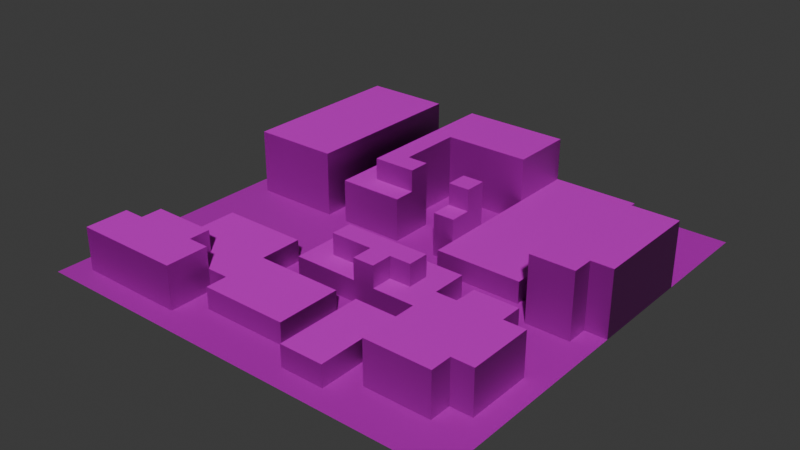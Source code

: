 # Source: Hammerfell.blend  (saved by Blender 4.2.66; exported with 4.5.12 LTS)
import bpy
from mathutils import Matrix  # noqa: F401  (used for matrix-valued properties, if any)

bpy.ops.wm.read_factory_settings(use_empty=True)
scene = bpy.context.scene
scene.name = 'Scene'

# ---- images (referenced by path relative to the original .blend; pixels are not part of the script)
import os
ASSET_DIR = os.environ.get("B2B_ASSET_DIR", "")  # directory of the original .blend (textures are referenced by path, not embedded)
HERE = os.path.dirname(os.path.abspath(__file__))  # packed textures are extracted next to this script under _unpacked/

def load_image(name, relpath, width, height, colorspace="sRGB"):
    """Load a texture the original file referenced (path relative to the .blend, or extracted next to this script)."""
    p = next((c for c in (os.path.join(HERE, relpath), os.path.join(ASSET_DIR, relpath)) if relpath and os.path.exists(c)), "")
    if p:
        img = bpy.data.images.load(p, check_existing=True)
        img.name = name
    else:  # same state as the original file: an image datablock whose file is absent (Cycles renders it pink)
        img = bpy.data.images.new(name, width, height)
        img.source = "FILE"
        img.filepath = "//" + (relpath or name)
    img.colorspace_settings.name = colorspace
    return img
img_hammerfelltextures_png_001 = load_image('HammerfellTextures.png.001', 'Hammerfell/HammerfellTextures.png', 1024, 1024, 'sRGB')
img_hammerfellnormals_png_001 = load_image('HammerfellNormals.png.001', 'Hammerfell/HammerfellNormals.png', 1024, 1024, 'sRGB')

# ---- materials (node trees are filled in below, after node groups)
mat_material_001 = bpy.data.materials.new('Material.001')
mat_material_001.preview_render_type = 'FLAT'

# ---- material node trees
mat_material_001.use_nodes = True; mat_material_001.node_tree.nodes.clear()
_N = mat_material_001.node_tree.nodes; _L = mat_material_001.node_tree.links
n0 = _N.new('ShaderNodeBsdfPrincipled'); n0.name = 'Principled BSDF'; n0.location = (88, 248)
n1 = _N.new('ShaderNodeOutputMaterial'); n1.name = 'Material Output'; n1.location = (536, 266)
n2 = _N.new('ShaderNodeTexImage'); n2.name = 'Image Texture'; n2.location = (-328, 286)
n2.image = img_hammerfelltextures_png_001
n2.interpolation = 'Closest'
n3 = _N.new('ShaderNodeNormalMap'); n3.name = 'Normal Map'; n3.location = (-188, -29)
n4 = _N.new('ShaderNodeTexImage'); n4.name = 'Image Texture.001'; n4.location = (-522, -46)
n4.image = img_hammerfellnormals_png_001
n4.interpolation = 'Closest'
_L.new(n0.outputs[0], n1.inputs[0])
_L.new(n2.outputs[0], n0.inputs[0])
_L.new(n3.outputs[0], n0.inputs[5])
_L.new(n4.outputs[0], n3.inputs[1])
n1.is_active_output = True

# ---- world
world_world = bpy.data.worlds.new('World'); scene.world = world_world
world_world.use_nodes = True; world_world.node_tree.nodes.clear()
_N = world_world.node_tree.nodes; _L = world_world.node_tree.links
n0 = _N.new('ShaderNodeOutputWorld'); n0.name = 'World Output'; n0.location = (300, 300)
n1 = _N.new('ShaderNodeBackground'); n1.name = 'Background'; n1.location = (10, 300)
n1.inputs[0].default_value = (0.05088, 0.05088, 0.05088, 1.0)
_L.new(n1.outputs[0], n0.inputs[0])
n0.is_active_output = True
world_world.color = (0.05088, 0.05088, 0.05088)
world_world.sun_shadow_jitter_overblur = 0.0

# ---- meshes
me_cube_003 = bpy.data.meshes.new('Cube.003')
me_cube_003.from_pydata([(-1.0, -1.0, -1.0), (-1.0, -1.0, 1.0), (-1.0, 1.0, -1.0), (-1.0, 1.0, 1.0), (1.0, -1.0, -1.0), (1.0, -1.0, 1.0), (1.0, 1.0, -1.0), (1.0, 1.0, 1.0), (-1.0, 0.6, -1.0), (-1.0, 0.2, -1.0), (-1.0, -0.2, -1.0), (-1.0, -0.6, -1.0), (-1.0, -0.6, 1.0), (-1.0, -0.2, 1.0), (-1.0, 0.2, 1.0), (-1.0, 0.6, 1.0), (1.0, -0.6, -1.0), (1.0, -0.2, -1.0), (1.0, 0.2, -1.0), (1.0, 0.6, -1.0), (1.0, 0.6, 1.0), (1.0, 0.2, 1.0), (1.0, -0.2, 1.0), (1.0, -0.6, 1.0), (0.3333, 1.0, -1.0), (-0.3333, 1.0, -1.0), (-0.3333, 1.0, 1.0), (0.3333, 1.0, 1.0), (-1.0, -1.0, -1.0), (0.3333, -1.0, -1.0), (0.3333, -1.0, 1.0), (-0.3333, -1.0, 1.0), (-0.3333, 0.6, 1.0), (0.3333, 0.6, 1.0), (-0.3333, 0.2, 1.0), (0.3333, 0.2, 1.0), (-0.3333, -0.2, 1.0), (0.3333, -0.2, 1.0), (-0.3333, -0.6, 1.0), (0.3333, -0.6, 1.0), (-1.0, -1.0, -0.3333), (-1.0, -1.0, 0.3333), (-1.0, 1.0, 0.3333), (-1.0, 1.0, -0.3333), (1.0, 1.0, 0.3333), (1.0, 1.0, -0.3333), (1.0, -1.0, 0.3333), (1.0, -1.0, -0.3333), (1.0, 0.6, 0.3333), (1.0, 0.6, -0.3333), (1.0, 0.2, 0.3333), (1.0, 0.2, -0.3333), (1.0, -0.2, 0.3333), (1.0, -0.2, -0.3333), (1.0, -0.6, 0.3333), (1.0, -0.6, -0.3333), (-1.0, -0.6, 0.3333), (-1.0, -0.6, -0.3333), (-1.0, -0.2, 0.3333), (-1.0, -0.2, -0.3333), (-1.0, 0.2, 0.3333), (-1.0, 0.2, -0.3333), (-1.0, 0.6, 0.3333), (-1.0, 0.6, -0.3333), (0.3333, -1.0, 0.3333), (0.3333, -1.0, -0.3333), (-1.0, -1.4, 1.0), (-1.0, -1.4, -1.0), (-0.3333, 1.0, 0.3333), (-0.3333, 1.0, -0.3333), (0.3333, 1.0, 0.3333), (0.3333, 1.0, -0.3333), (-1.0, -1.0, 1.0), (0.3333, -1.4, -1.0), (0.3333, -1.4, 1.0), (0.3333, -1.0, -1.0), (0.3333, -1.0, 1.0), (-0.3333, -1.0, 1.0), (-0.3333, -1.4, -1.0), (-0.3333, -1.4, 1.0), (0.3333, -1.0, 0.3333), (0.3333, -1.0, -0.3333), (-1.0, -1.0, 0.3333), (-1.0, -1.0, -0.3333), (-1.0, -1.4, -0.3333), (-1.0, -1.4, 0.3333), (0.3333, -1.4, 0.3333), (0.3333, -1.4, -0.3333), (-0.3333, -1.4, 0.3333), (-0.3333, -1.4, -0.3333), (-12.33, -5.0, -1.0), (1.0, -5.0, -1.0), (-12.33, 3.0, -1.0), (1.0, 3.0, -1.0), (-11.67, -5.0, -1.0), (-11.0, -5.0, -1.0), (-10.33, -5.0, -1.0), (-9.667, -5.0, -1.0), (-9.0, -5.0, -1.0), (-8.333, -5.0, -1.0), (-7.667, -5.0, -1.0), (-7.0, -5.0, -1.0), (-6.333, -5.0, -1.0), (-5.667, -5.0, -1.0), (-5.0, -5.0, -1.0), (-4.333, -5.0, -1.0), (-3.667, -5.0, -1.0), (-3.0, -5.0, -1.0), (-2.333, -5.0, -1.0), (-1.667, -5.0, -1.0), (-1.0, -5.0, -1.0), (-0.3333, -5.0, -1.0), (0.3333, -5.0, -1.0), (0.3333, 3.0, -1.0), (-0.3333, 3.0, -1.0), (-1.0, 3.0, -1.0), (-1.667, 3.0, -1.0), (-2.333, 3.0, -1.0), (-3.0, 3.0, -1.0), (-3.667, 3.0, -1.0), (-4.333, 3.0, -1.0), (-5.0, 3.0, -1.0), (-5.667, 3.0, -1.0), (-6.333, 3.0, -1.0), (-7.0, 3.0, -1.0), (-7.667, 3.0, -1.0), (-8.333, 3.0, -1.0), (-9.0, 3.0, -1.0), (-9.667, 3.0, -1.0), (-10.33, 3.0, -1.0), (-11.0, 3.0, -1.0), (-11.67, 3.0, -1.0), (-12.33, 2.605, -1.0), (-12.33, 2.205, -1.0), (-12.33, 1.805, -1.0), (-12.33, 1.405, -1.0), (-12.33, 1.005, -1.0), (-12.33, 0.6051, -1.0), (-12.33, 0.2051, -1.0), (-12.33, -0.1949, -1.0), (-12.33, -0.5949, -1.0), (-12.33, -0.9949, -1.0), (-12.33, -1.395, -1.0), (-12.33, -1.795, -1.0), (-12.33, -2.195, -1.0), (-12.33, -2.595, -1.0), (-12.33, -2.995, -1.0), (-12.33, -3.395, -1.0), (-12.33, -3.795, -1.0), (-12.33, -4.195, -1.0), (-12.33, -4.595, -1.0), (1.0, -4.595, -1.0), (1.0, -4.195, -1.0), (1.0, -3.795, -1.0), (1.0, -3.395, -1.0), (1.0, -2.995, -1.0), (1.0, -2.595, -1.0), (1.0, -2.195, -1.0), (1.0, -1.795, -1.0), (1.0, -1.395, -1.0), (1.0, -0.9949, -1.0), (1.0, -0.5949, -1.0), (1.0, -0.1949, -1.0), (1.0, 0.2051, -1.0), (1.0, 0.6051, -1.0), (1.0, 1.005, -1.0), (1.0, 1.405, -1.0), (1.0, 1.805, -1.0), (1.0, 2.205, -1.0), (1.0, 2.605, -1.0), (-11.67, -4.595, -1.0), (-11.67, -4.195, -1.0), (-11.67, -3.795, -1.0), (-11.67, -3.395, -1.0), (-11.67, -2.995, -1.0), (-11.67, -2.595, -1.0), (-11.67, -2.195, -1.0), (-11.67, -1.795, -1.0), (-11.67, -1.395, -1.0), (-11.67, -0.9949, -1.0), (-11.67, -0.5949, -1.0), (-11.67, -0.1949, -1.0), (-11.67, 0.2051, -1.0), (-11.67, 0.6051, -1.0), (-11.67, 1.005, -1.0), (-11.67, 1.405, -1.0), (-11.67, 1.805, -1.0), (-11.67, 2.205, -1.0), (-11.67, 2.605, -1.0), (-11.0, -4.595, -1.0), (-11.0, -3.795, -1.0), (-11.0, -3.395, -1.0), (-11.0, -2.995, -1.0), (-11.0, -2.595, -1.0), (-11.0, -2.195, -1.0), (-11.0, -1.795, -1.0), (-11.0, -1.395, -1.0), (-11.0, -0.9949, -1.0), (-11.0, -0.5949, -1.0), (-11.0, 2.605, -1.0), (-10.33, -4.595, -1.0), (-10.33, -3.395, -1.0), (-10.33, -2.995, -1.0), (-10.33, -2.595, -1.0), (-10.33, -2.195, -1.0), (-10.33, -1.795, -1.0), (-10.33, -1.395, -1.0), (-10.33, -0.9949, -1.0), (-10.33, -0.5949, -1.0), (-10.33, 2.605, -1.0), (-9.667, -4.595, -1.0), (-9.667, -2.195, -1.0), (-9.667, -1.795, -1.0), (-9.667, -1.395, -1.0), (-9.667, -0.9949, -1.0), (-9.667, -0.5949, -1.0), (-9.667, 2.605, -1.0), (-9.0, -4.595, -1.0), (-9.0, -2.195, -1.0), (-9.0, -1.795, -1.0), (-9.0, -1.395, -1.0), (-9.0, -0.9949, -1.0), (-9.0, -0.5949, -1.0), (-9.0, -0.1949, -1.0), (-9.0, 0.2051, -1.0), (-9.0, 0.6051, -1.0), (-9.0, 1.005, -1.0), (-9.0, 1.405, -1.0), (-9.0, 1.805, -1.0), (-9.0, 2.205, -1.0), (-9.0, 2.605, -1.0), (-8.333, -4.595, -1.0), (-8.333, -4.195, -1.0), (-8.333, -3.795, -1.0), (-8.333, -2.195, -1.0), (-8.333, -1.795, -1.0), (-8.333, -1.395, -1.0), (-8.333, -0.9949, -1.0), (-8.333, -0.5949, -1.0), (-8.333, -0.1949, -1.0), (-8.333, 0.2051, -1.0), (-8.333, 0.6051, -1.0), (-8.333, 1.005, -1.0), (-8.333, 1.405, -1.0), (-8.333, 1.805, -1.0), (-8.333, 2.205, -1.0), (-8.333, 2.605, -1.0), (-7.667, -4.595, -1.0), (-7.667, -4.195, -1.0), (-7.667, -3.795, -1.0), (-7.667, -2.995, -1.0), (-7.667, -2.595, -1.0), (-7.667, -2.195, -1.0), (-7.667, -1.795, -1.0), (-7.667, -1.395, -1.0), (-7.667, -0.9949, -1.0), (-7.667, -0.5949, -1.0), (-7.667, 2.605, -1.0), (-7.0, -4.595, -1.0), (-7.0, -4.195, -1.0), (-7.0, -2.995, -1.0), (-7.0, -2.595, -1.0), (-7.0, -2.195, -1.0), (-7.0, -1.795, -1.0), (-7.0, -1.395, -1.0), (-7.0, -0.9949, -1.0), (-7.0, -0.5949, -1.0), (-7.0, 0.2051, -1.0), (-7.0, 0.6051, -1.0), (-7.0, 1.005, -1.0), (-7.0, 1.405, -1.0), (-7.0, 2.605, -1.0), (-6.333, -4.595, -1.0), (-6.333, -4.195, -1.0), (-6.333, -2.995, -1.0), (-6.333, -2.595, -1.0), (-6.333, -1.395, -1.0), (-6.333, -0.9949, -1.0), (-6.333, -0.5949, -1.0), (-6.333, -0.1949, -1.0), (-6.333, 0.2051, -1.0), (-6.333, 0.6051, -1.0), (-6.333, 1.005, -1.0), (-6.333, 1.405, -1.0), (-6.333, 2.605, -1.0), (-5.667, -4.595, -1.0), (-5.667, -4.195, -1.0), (-5.667, -2.995, -1.0), (-5.667, -2.595, -1.0), (-5.667, -1.395, -1.0), (-5.667, -0.9949, -1.0), (-5.667, -0.5949, -1.0), (-5.667, -0.1949, -1.0), (-5.667, 0.2051, -1.0), (-5.667, 0.6051, -1.0), (-5.667, 1.005, -1.0), (-5.667, 1.405, -1.0), (-5.667, 2.605, -1.0), (-5.0, -4.595, -1.0), (-5.0, -4.195, -1.0), (-5.0, -3.795, -1.0), (-5.0, -3.395, -1.0), (-5.0, -2.995, -1.0), (-5.0, -2.595, -1.0), (-5.0, -1.395, -1.0), (-5.0, -0.9949, -1.0), (-5.0, -0.5949, -1.0), (-5.0, -0.1949, -1.0), (-5.0, 0.2051, -1.0), (-5.0, 0.6051, -1.0), (-5.0, 1.005, -1.0), (-5.0, 1.405, -1.0), (-5.0, 2.605, -1.0), (-4.333, -4.595, -1.0), (-4.333, -4.195, -1.0), (-4.333, -3.795, -1.0), (-4.333, -3.395, -1.0), (-4.333, -2.995, -1.0), (-4.333, -2.595, -1.0), (-4.333, -1.395, -1.0), (-4.333, -0.9949, -1.0), (-4.333, -0.5949, -1.0), (-4.333, 0.2051, -1.0), (-4.333, 0.6051, -1.0), (-4.333, 1.005, -1.0), (-4.333, 1.405, -1.0), (-4.333, 2.605, -1.0), (-3.667, -4.595, -1.0), (-3.667, -2.995, -1.0), (-3.667, -2.595, -1.0), (-3.667, -1.395, -1.0), (-3.667, -0.9949, -1.0), (-3.667, 2.605, -1.0), (-3.0, -4.595, -1.0), (-3.0, -4.195, -1.0), (-3.0, -3.795, -1.0), (-3.0, -3.395, -1.0), (-3.0, -2.995, -1.0), (-3.0, -2.595, -1.0), (-3.0, -2.195, -1.0), (-3.0, -1.795, -1.0), (-3.0, -1.395, -1.0), (-3.0, -0.9949, -1.0), (-3.0, 2.605, -1.0), (-2.333, -4.595, -1.0), (-2.333, -4.195, -1.0), (-2.333, -3.795, -1.0), (-2.333, -3.395, -1.0), (-2.333, -2.995, -1.0), (-2.333, -2.595, -1.0), (-2.333, -2.195, -1.0), (-2.333, -1.795, -1.0), (-2.333, -1.395, -1.0), (-2.333, -0.9949, -1.0), (-2.333, 2.605, -1.0), (-1.667, -4.595, -1.0), (-1.667, -4.195, -1.0), (-1.667, -2.595, -1.0), (-1.667, -2.195, -1.0), (-1.667, -1.795, -1.0), (-1.667, -1.395, -1.0), (-1.667, -0.9949, -1.0), (-1.667, -0.5949, -1.0), (-1.667, -0.1949, -1.0), (-1.667, 0.2051, -1.0), (-1.667, 0.6051, -1.0), (-1.667, 1.005, -1.0), (-1.667, 1.405, -1.0), (-1.667, 1.805, -1.0), (-1.667, 2.205, -1.0), (-1.667, 2.605, -1.0), (-1.0, -4.595, -1.0), (-1.0, -4.195, -1.0), (-1.0, -2.195, -1.0), (-1.0, -1.795, -1.0), (-1.0, -1.395, -1.0), (-1.0, -0.9949, -1.0), (-1.0, -0.5949, -1.0), (-1.0, -0.1949, -1.0), (-1.0, 0.2051, -1.0), (-1.0, 0.6051, -1.0), (-1.0, 1.005, -1.0), (-1.0, 1.405, -1.0), (-1.0, 1.805, -1.0), (-1.0, 2.205, -1.0), (-1.0, 2.605, -1.0), (-0.3333, -4.595, -1.0), (-0.3333, -4.195, -1.0), (-0.3333, -3.795, -1.0), (-0.3333, -2.595, -1.0), (-0.3333, -2.195, -1.0), (-0.3333, -1.795, -1.0), (-0.3333, -1.395, -1.0), (-0.3333, 1.005, -1.0), (-0.3333, 1.405, -1.0), (-0.3333, 1.805, -1.0), (-0.3333, 2.205, -1.0), (-0.3333, 2.605, -1.0), (0.3333, -4.595, -1.0), (0.3333, -4.195, -1.0), (0.3333, -3.795, -1.0), (0.3333, -3.395, -1.0), (0.3333, -2.995, -1.0), (0.3333, -2.595, -1.0), (0.3333, -2.195, -1.0), (0.3333, -1.795, -1.0), (0.3333, -1.395, -1.0), (0.3333, -0.9949, -1.0), (0.3333, 1.005, -1.0), (0.3333, 1.405, -1.0), (0.3333, 1.805, -1.0), (0.3333, 2.205, -1.0), (0.3333, 2.605, -1.0), (-11.67, -0.6, -1.0), (-11.67, -0.6, 1.0), (-11.67, 2.6, -1.0), (-11.67, 2.6, 1.0), (-9.0, -0.6, -1.0), (-9.0, -0.6, 1.0), (-9.0, 2.6, -1.0), (-9.0, 2.6, 1.0), (-9.667, 2.6, -1.0), (-10.33, 2.6, -1.0), (-11.0, 2.6, -1.0), (-11.0, 2.6, 1.0), (-10.33, 2.6, 1.0), (-9.667, 2.6, 1.0), (-11.0, -0.6, -1.0), (-10.33, -0.6, -1.0), (-9.667, -0.6, -1.0), (-9.667, -0.6, 1.0), (-10.33, -0.6, 1.0), (-11.0, -0.6, 1.0), (-11.67, -0.6, -0.3333), (-11.67, -0.6, 0.3333), (-11.67, 2.6, 0.3333), (-11.67, 2.6, -0.3333), (-9.0, 2.6, 0.3333), (-9.0, 2.6, -0.3333), (-9.0, -0.6, 0.3333), (-9.0, -0.6, -0.3333), (-9.667, -0.6, 0.3333), (-9.667, -0.6, -0.3333), (-10.33, -0.6, 0.3333), (-10.33, -0.6, -0.3333), (-11.0, -0.6, 0.3333), (-11.0, -0.6, -0.3333), (-11.0, 2.6, 0.3333), (-11.0, 2.6, -0.3333), (-10.33, 2.6, 0.3333), (-10.33, 2.6, -0.3333), (-9.667, 2.6, 0.3333), (-9.667, 2.6, -0.3333), (-11.67, 2.2, -1.0), (-11.67, 1.8, -1.0), (-11.67, 1.4, -1.0), (-11.67, 1.0, -1.0), (-11.67, 0.6, -1.0), (-11.67, 0.2, -1.0), (-11.67, -0.2, -1.0), (-11.67, -0.2, 1.0), (-11.67, 0.2, 1.0), (-11.67, 0.6, 1.0), (-11.67, 1.0, 1.0), (-11.67, 1.4, 1.0), (-11.67, 1.8, 1.0), (-11.67, 2.2, 1.0), (-9.0, -0.2, -1.0), (-9.0, 0.2, -1.0), (-9.0, 0.6, -1.0), (-9.0, 1.0, -1.0), (-9.0, 1.4, -1.0), (-9.0, 1.8, -1.0), (-9.0, 2.2, -1.0), (-9.0, 2.2, 1.0), (-9.0, 1.8, 1.0), (-9.0, 1.4, 1.0), (-9.0, 1.0, 1.0), (-9.0, 0.6, 1.0), (-9.0, 0.2, 1.0), (-9.0, -0.2, 1.0), (-9.667, 2.2, 1.0), (-9.667, 1.8, 1.0), (-9.667, 1.4, 1.0), (-9.667, 1.0, 1.0), (-9.667, 0.6, 1.0), (-9.667, 0.2, 1.0), (-9.667, -0.2, 1.0), (-10.33, 2.2, 1.0), (-10.33, 1.8, 1.0), (-10.33, 1.4, 1.0), (-10.33, 1.0, 1.0), (-10.33, 0.6, 1.0), (-10.33, 0.2, 1.0), (-10.33, -0.2, 1.0), (-11.0, 2.2, 1.0), (-11.0, 1.8, 1.0), (-11.0, 1.4, 1.0), (-11.0, 1.0, 1.0), (-11.0, 0.6, 1.0), (-11.0, 0.2, 1.0), (-11.0, -0.2, 1.0), (-9.0, 2.2, -0.3333), (-9.0, 1.8, -0.3333), (-9.0, 1.4, -0.3333), (-9.0, 1.0, -0.3333), (-9.0, 0.6, -0.3333), (-9.0, 0.2, -0.3333), (-9.0, -0.2, -0.3333), (-9.0, 2.2, 0.3333), (-9.0, 1.8, 0.3333), (-9.0, 1.4, 0.3333), (-9.0, 1.0, 0.3333), (-9.0, 0.6, 0.3333), (-9.0, 0.2, 0.3333), (-9.0, -0.2, 0.3333), (-11.67, -0.2, -0.3333), (-11.67, 0.2, -0.3333), (-11.67, 0.6, -0.3333), (-11.67, 1.0, -0.3333), (-11.67, 1.4, -0.3333), (-11.67, 1.8, -0.3333), (-11.67, 2.2, -0.3333), (-11.67, -0.2, 0.3333), (-11.67, 0.2, 0.3333), (-11.67, 0.6, 0.3333), (-11.67, 1.0, 0.3333), (-11.67, 1.4, 0.3333), (-11.67, 1.8, 0.3333), (-11.67, 2.2, 0.3333), (-4.333, -1.0, -1.0), (-4.333, -1.0, -0.3333), (-4.333, 2.6, -1.0), (-4.333, 2.6, -0.3333), (-1.667, -1.0, -1.0), (-1.667, -1.0, -0.3333), (-1.667, 2.6, -1.0), (-1.667, 2.6, -0.3333), (-4.333, 1.4, -1.0), (-4.333, 1.0, -1.0), (-4.333, 0.6, -1.0), (-4.333, 0.2, -1.0), (-4.333, -0.6, -1.0), (-4.333, -0.6, -0.3333), (-4.333, -0.2, -0.3333), (-4.333, 0.2, -0.3333), (-4.333, 0.6, -0.3333), (-4.333, 1.0, -0.3333), (-4.333, 1.4, -0.3333), (-4.333, 1.8, -0.3333), (-4.333, 2.2, -0.3333), (-1.667, -0.6, -1.0), (-1.667, -0.2, -1.0), (-1.667, 0.2, -1.0), (-1.667, 0.6, -1.0), (-1.667, 1.0, -1.0), (-1.667, 1.4, -1.0), (-1.667, 1.8, -1.0), (-1.667, 2.2, -1.0), (-1.667, 2.2, -0.3333), (-1.667, 1.8, -0.3333), (-1.667, 1.4, -0.3333), (-1.667, 1.0, -0.3333), (-1.667, 0.6, -0.3333), (-1.667, 0.2, -0.3333), (-1.667, -0.2, -0.3333), (-1.667, -0.6, -0.3333), (-2.333, 2.6, -1.0), (-3.0, 2.6, -1.0), (-3.667, 2.6, -1.0), (-3.667, 2.6, -0.3333), (-3.0, 2.6, -0.3333), (-2.333, 2.6, -0.3333), (-3.667, -1.0, -1.0), (-3.0, -1.0, -1.0), (-2.333, -1.0, -1.0), (-2.333, -1.0, -0.3333), (-3.0, -1.0, -0.3333), (-3.667, -1.0, -0.3333), (-3.667, 2.2, -0.3333), (-3.0, 2.2, -0.3333), (-2.333, 2.2, -0.3333), (-3.667, 1.8, -0.3333), (-3.0, 1.8, -0.3333), (-2.333, 1.8, -0.3333), (-3.667, 1.4, -0.3333), (-3.0, 1.4, -0.3333), (-2.333, 1.4, -0.3333), (-3.667, 1.0, -0.3333), (-3.0, 1.0, -0.3333), (-2.333, 1.0, -0.3333), (-3.667, 0.6, -0.3333), (-3.0, 0.6, -0.3333), (-2.333, 0.6, -0.3333), (-3.667, 0.2, -0.3333), (-3.0, 0.2, -0.3333), (-2.333, 0.2, -0.3333), (-3.667, -0.2, -0.3333), (-3.0, -0.2, -0.3333), (-2.333, -0.2, -0.3333), (-3.667, -0.6, -0.3333), (-3.0, -0.6, -0.3333), (-2.333, -0.6, -0.3333), (-5.0, 0.2, -1.0), (-5.0, -0.6, 0.3333), (-5.0, -0.6, -1.0), (-5.0, 0.2, 0.3333), (-4.333, -0.6, -1.0), (-4.333, -0.6, 0.3333), (-4.333, 0.2, -1.0), (-4.333, 0.2, 0.3333), (-4.333, 0.2, -0.3333), (-5.0, 0.2, -0.3333), (-5.0, -0.6, -0.3333), (-4.333, -0.6, -0.3333), (-5.0, -0.2, 0.3333), (-5.0, -0.2, -1.0), (-4.333, -0.2, 0.3333), (-5.0, -0.2, -0.3333), (-4.333, -0.2, -0.3333), (-5.0, -0.2, 0.3333), (-5.0, -0.2, 1.0), (-5.0, 0.2, 0.3333), (-5.0, 0.2, 1.0), (-4.333, -0.2, 0.3333), (-4.333, -0.2, 1.0), (-4.333, 0.2, 0.3333), (-4.333, 0.2, 1.0), (-8.333, 1.4, -1.0), (-8.333, 1.4, 0.3333), (-8.333, 2.6, -1.0), (-8.333, 2.6, 0.3333), (-4.333, 1.4, -1.0), (-4.333, 1.4, 0.3333), (-4.333, 2.6, -1.0), (-4.333, 2.6, 0.3333), (-5.0, 2.6, -1.0), (-5.667, 2.6, -1.0), (-6.333, 2.6, -1.0), (-7.0, 2.6, -1.0), (-7.667, 2.6, -1.0), (-7.667, 2.6, 0.3333), (-7.0, 2.6, 0.3333), (-6.333, 2.6, 0.3333), (-5.667, 2.6, 0.3333), (-5.0, 2.6, 0.3333), (-7.0, 1.4, -1.0), (-6.333, 1.4, -1.0), (-5.667, 1.4, -1.0), (-5.0, 1.4, -1.0), (-5.0, 1.4, 0.3333), (-5.667, 1.4, 0.3333), (-6.333, 1.4, 0.3333), (-7.0, 1.4, 0.3333), (-7.667, 1.4, 0.3333), (-8.333, 1.4, -0.3333), (-8.333, 2.6, -0.3333), (-4.333, 2.6, -0.3333), (-4.333, 1.4, -0.3333), (-5.0, 1.4, -0.3333), (-5.667, 1.4, -0.3333), (-6.333, 1.4, -0.3333), (-7.0, 1.4, -0.3333), (-7.667, 2.6, -0.3333), (-7.0, 2.6, -0.3333), (-6.333, 2.6, -0.3333), (-5.667, 2.6, -0.3333), (-5.0, 2.6, -0.3333), (-8.333, 2.2, -1.0), (-8.333, 1.8, -1.0), (-8.333, 1.8, 0.3333), (-8.333, 2.2, 0.3333), (-4.333, 2.2, 0.3333), (-4.333, 1.8, 0.3333), (-7.667, 2.2, 0.3333), (-7.667, 1.8, 0.3333), (-4.333, 2.2, -0.3333), (-4.333, 1.8, -0.3333), (-8.333, 1.8, -0.3333), (-8.333, 2.2, -0.3333), (-7.667, 1.4, 0.3333), (-7.667, 1.4, 1.0), (-7.667, 2.6, 0.3333), (-7.667, 2.6, 1.0), (-4.333, 1.4, 0.3333), (-4.333, 1.4, 1.0), (-4.333, 2.6, 0.3333), (-4.333, 2.6, 1.0), (-5.0, 2.6, 0.3333), (-5.667, 2.6, 0.3333), (-6.333, 2.6, 0.3333), (-7.0, 2.6, 0.3333), (-7.0, 2.6, 1.0), (-6.333, 2.6, 1.0), (-5.667, 2.6, 1.0), (-5.0, 2.6, 1.0), (-7.0, 1.4, 0.3333), (-6.333, 1.4, 0.3333), (-5.667, 1.4, 0.3333), (-5.0, 1.4, 0.3333), (-5.0, 1.4, 1.0), (-5.667, 1.4, 1.0), (-6.333, 1.4, 1.0), (-7.0, 1.4, 1.0), (-7.667, 2.2, 0.3333), (-7.667, 1.8, 0.3333), (-7.667, 1.8, 1.0), (-7.667, 2.2, 1.0), (-4.333, 1.8, 0.3333), (-4.333, 2.2, 0.3333), (-4.333, 2.2, 1.0), (-4.333, 1.8, 1.0), (-5.0, 2.2, 1.0), (-5.0, 1.8, 1.0), (-5.667, 2.2, 1.0), (-5.667, 1.8, 1.0), (-6.333, 2.2, 1.0), (-6.333, 1.8, 1.0), (-7.0, 2.2, 1.0), (-7.0, 1.8, 1.0), (-8.333, -0.6, -1.0), (-8.333, -0.6, 0.3333), (-8.333, 1.4, -1.0), (-8.333, 1.4, 0.3333), (-7.0, -0.6, -1.0), (-7.0, -0.6, 0.3333), (-7.0, 1.4, -1.0), (-7.0, 1.4, 0.3333), (-8.333, -0.6, -0.3333), (-8.333, 1.4, -0.3333), (-7.0, 1.4, -0.3333), (-7.0, -0.6, -0.3333), (-7.667, 1.4, 0.3333), (-7.667, -0.6, -1.0), (-7.667, -0.6, 0.3333), (-7.667, -0.6, -0.3333), (-8.333, 1.0, -1.0), (-8.333, 0.6, -1.0), (-8.333, 0.2, -1.0), (-8.333, -0.2, -1.0), (-8.333, -0.2, 0.3333), (-8.333, 0.2, 0.3333), (-8.333, 0.6, 0.3333), (-8.333, 1.0, 0.3333), (-7.0, 0.2, -1.0), (-7.0, 0.6, -1.0), (-7.0, 1.0, -1.0), (-7.0, 1.0, 0.3333), (-7.0, 0.6, 0.3333), (-7.0, 0.2, 0.3333), (-7.0, -0.2, 0.3333), (-7.0, 1.0, -0.3333), (-7.0, 0.6, -0.3333), (-7.0, 0.2, -0.3333), (-8.333, -0.2, -0.3333), (-8.333, 0.2, -0.3333), (-8.333, 0.6, -0.3333), (-8.333, 1.0, -0.3333), (-7.667, 1.0, 0.3333), (-7.667, 0.6, 0.3333), (-7.667, 0.2, 0.3333), (-7.667, -0.2, 0.3333), (-7.667, -0.2, 0.3333), (-7.667, -0.2, 1.0), (-7.667, 1.4, 0.3333), (-7.667, 1.4, 1.0), (-7.0, -0.2, 0.3333), (-7.0, -0.2, 1.0), (-7.0, 1.4, 0.3333), (-7.0, 1.4, 1.0), (-7.667, 1.0, 0.3333), (-7.667, 0.6, 0.3333), (-7.667, 0.2, 0.3333), (-7.667, 0.2, 1.0), (-7.667, 0.6, 1.0), (-7.667, 1.0, 1.0), (-7.0, 0.2, 0.3333), (-7.0, 0.6, 0.3333), (-7.0, 1.0, 0.3333), (-7.0, 1.0, 1.0), (-7.0, 0.6, 1.0), (-7.0, 0.2, 1.0), (-6.333, 0.2, 0.3333), (-6.333, -0.2, 1.0), (-6.333, -0.2, 0.3333), (-7.0, 0.2, 1.0), (-6.333, -0.6, -1.0), (-6.333, -0.6, 0.3333), (-6.333, 0.2, -1.0), (-6.333, 0.2, 0.3333), (-7.0, 0.2, -1.0), (-7.0, 0.2, 0.3333), (-7.0, -0.6, -1.0), (-7.0, -0.6, 0.3333), (-7.0, 0.2, 0.3333), (-7.0, -0.2, 1.0), (-6.333, 0.2, -0.3333), (-6.333, -0.6, -0.3333), (-7.0, -0.6, -0.3333), (-7.0, 0.2, -0.3333), (-7.0, -0.2, 0.3333), (-6.333, -0.2, -1.0), (-6.333, -0.2, 0.3333), (-7.0, -0.2, 0.3333), (-6.333, -0.2, -0.3333), (-6.333, 0.2, 1.0), (-7.0, -2.6, -1.0), (-7.0, -2.6, -0.3333), (-7.0, -1.4, -1.0), (-7.0, -1.4, -0.3333), (-3.0, -2.6, -1.0), (-3.0, -2.6, -0.3333), (-3.0, -1.4, -1.0), (-3.0, -1.4, -0.3333), (-3.667, -1.4, -1.0), (-4.333, -1.4, -1.0), (-5.0, -1.4, -1.0), (-5.667, -1.4, -1.0), (-6.333, -1.4, -1.0), (-6.333, -1.4, -0.3333), (-5.667, -1.4, -0.3333), (-5.0, -1.4, -0.3333), (-4.333, -1.4, -0.3333), (-3.667, -1.4, -0.3333), (-6.333, -2.6, -1.0), (-5.667, -2.6, -1.0), (-5.0, -2.6, -1.0), (-4.333, -2.6, -1.0), (-3.667, -2.6, -1.0), (-3.667, -2.6, -0.3333), (-4.333, -2.6, -0.3333), (-5.0, -2.6, -0.3333), (-5.667, -2.6, -0.3333), (-6.333, -2.6, -0.3333), (-7.0, -1.8, -1.0), (-7.0, -2.2, -1.0), (-7.0, -2.2, -0.3333), (-7.0, -1.8, -0.3333), (-3.0, -2.2, -1.0), (-3.0, -1.8, -1.0), (-3.0, -1.8, -0.3333), (-3.0, -2.2, -0.3333), (-3.667, -1.8, -0.3333), (-3.667, -2.2, -0.3333), (-4.333, -1.8, -0.3333), (-4.333, -2.2, -0.3333), (-5.0, -1.8, -0.3333), (-5.0, -2.2, -0.3333), (-5.667, -1.8, -0.3333), (-5.667, -2.2, -0.3333), (-6.333, -1.8, -0.3333), (-6.333, -2.2, -0.3333), (-6.333, -2.2, -0.3333), (-6.333, -2.2, 0.3333), (-6.333, -1.8, -0.3333), (-6.333, -1.8, 0.3333), (-3.667, -2.2, -0.3333), (-3.667, -2.2, 0.3333), (-3.667, -1.8, -0.3333), (-3.667, -1.8, 0.3333), (-4.333, -1.8, -0.3333), (-5.0, -1.8, -0.3333), (-5.667, -1.8, -0.3333), (-5.667, -1.8, 0.3333), (-5.0, -1.8, 0.3333), (-4.333, -1.8, 0.3333), (-5.667, -2.2, -0.3333), (-5.0, -2.2, -0.3333), (-4.333, -2.2, -0.3333), (-4.333, -2.2, 0.3333), (-5.0, -2.2, 0.3333), (-5.667, -2.2, 0.3333), (-5.0, -2.6, -0.3333), (-5.0, -2.6, 0.3333), (-5.0, -2.2, -0.3333), (-5.0, -2.2, 0.3333), (-4.333, -2.6, -0.3333), (-4.333, -2.6, 0.3333), (-4.333, -2.2, -0.3333), (-4.333, -2.2, 0.3333), (-4.333, -4.6, -1.0), (-4.333, -4.6, -0.3333), (-4.333, -3.0, -1.0), (-4.333, -3.0, -0.3333), (-3.0, -4.6, -1.0), (-3.0, -4.6, -0.3333), (-3.0, -3.0, -1.0), (-3.0, -3.0, -0.3333), (-4.333, -3.4, -1.0), (-4.333, -3.8, -1.0), (-4.333, -4.2, -1.0), (-4.333, -4.2, -0.3333), (-4.333, -3.8, -0.3333), (-4.333, -3.4, -0.3333), (-3.0, -4.2, -1.0), (-3.0, -3.8, -1.0), (-3.0, -3.4, -1.0), (-3.0, -3.4, -0.3333), (-3.0, -3.8, -0.3333), (-3.0, -4.2, -0.3333), (-3.667, -3.0, -1.0), (-3.667, -3.0, -0.3333), (-3.667, -4.6, -1.0), (-3.667, -4.6, -0.3333), (-3.667, -3.4, -0.3333), (-3.667, -3.8, -0.3333), (-3.667, -4.2, -0.3333), (-2.333, -4.2, -1.0), (-2.333, -4.2, 0.3333), (-2.333, -2.6, -1.0), (-2.333, -3.0, -1.0), (-2.333, -3.4, -1.0), (-2.333, -3.8, -1.0), (-2.333, -3.8, 0.3333), (-2.333, -3.4, 0.3333), (-2.333, -3.0, 0.3333), (-2.333, -2.6, 0.3333), (0.3333, -3.8, -1.0), (0.3333, -3.4, -1.0), (0.3333, -3.0, -1.0), (0.3333, -2.6, -1.0), (0.3333, -2.6, 0.3333), (0.3333, -3.0, 0.3333), (0.3333, -3.4, 0.3333), (0.3333, -3.8, 0.3333), (-0.3333, -2.2, -1.0), (-1.0, -2.2, -1.0), (-1.667, -2.2, -1.0), (-1.667, -2.2, 0.3333), (-1.0, -2.2, 0.3333), (-0.3333, -2.2, 0.3333), (-1.667, -4.2, -1.0), (-1.0, -4.2, -1.0), (-0.3333, -4.2, -1.0), (-0.3333, -4.2, 0.3333), (-1.0, -4.2, 0.3333), (-1.667, -4.2, 0.3333), (-1.667, -2.6, 0.3333), (-1.0, -2.6, 0.3333), (-0.3333, -2.6, 0.3333), (-1.667, -3.0, 0.3333), (-1.0, -3.0, 0.3333), (-0.3333, -3.0, 0.3333), (-1.667, -3.4, 0.3333), (-1.0, -3.4, 0.3333), (-0.3333, -3.4, 0.3333), (-1.667, -3.8, 0.3333), (-1.0, -3.8, 0.3333), (-0.3333, -3.8, 0.3333), (-2.333, -4.2, -0.2832), (0.3333, -2.6, -0.2832), (0.3333, -3.0, -0.2832), (0.3333, -3.4, -0.2832), (0.3333, -3.8, -0.2832), (-2.333, -3.8, -0.2832), (-2.333, -3.4, -0.2832), (-2.333, -3.0, -0.2832), (-2.333, -2.6, -0.2832), (-0.3333, -4.2, -0.2832), (-1.0, -4.2, -0.2832), (-1.667, -4.2, -0.2832), (-1.667, -2.2, -0.2832), (-1.0, -2.2, -0.2832), (-0.3333, -2.2, -0.2832), (-0.3333, -3.8, -1.0), (-0.3333, -3.8, -0.2832), (-1.667, -2.6, -1.0), (-1.667, -2.6, -0.2832), (-0.3333, -2.6, -1.0), (-0.3333, -2.6, -0.2832), (-7.667, -4.2, -1.0), (-7.667, -4.2, -0.3333), (-7.667, -3.0, -1.0), (-7.667, -3.0, -0.3333), (-5.0, -4.2, -1.0), (-5.0, -4.2, -0.3333), (-5.0, -3.0, -1.0), (-5.0, -3.0, -0.3333), (-7.667, -3.8, -1.0), (-7.667, -3.8, -0.3333), (-7.667, -3.4, -0.3333), (-5.0, -3.8, -1.0), (-5.0, -3.4, -1.0), (-5.0, -3.4, -0.3333), (-5.0, -3.8, -0.3333), (-5.667, -3.0, -1.0), (-6.333, -3.0, -1.0), (-7.0, -3.0, -1.0), (-7.0, -3.0, -0.3333), (-6.333, -3.0, -0.3333), (-5.667, -3.0, -0.3333), (-7.0, -4.2, -1.0), (-6.333, -4.2, -1.0), (-5.667, -4.2, -1.0), (-5.667, -4.2, -0.3333), (-6.333, -4.2, -0.3333), (-7.0, -4.2, -0.3333), (-7.0, -3.4, -0.3333), (-6.333, -3.4, -0.3333), (-5.667, -3.4, -0.3333), (-7.0, -3.8, -0.3333), (-6.333, -3.8, -0.3333), (-5.667, -3.8, -0.3333), (-7.667, -2.6, -1.0), (-7.667, -2.6, -0.3333), (-7.667, -2.2, -1.0), (-7.667, -2.2, -0.3333), (-10.33, -2.2, -1.0), (-10.33, -2.2, -0.3333), (-9.0, -2.2, -0.3333), (-9.0, -2.2, -1.0), (-8.333, -2.2, -0.3333), (-8.333, -2.2, -1.0), (-9.667, -2.2, -1.0), (-9.667, -2.2, -0.3333), (-8.333, -3.8, -1.0), (-8.333, -3.8, -0.3333), (-8.333, -4.6, -1.0), (-8.333, -4.6, -0.3333), (-8.333, -3.8, 0.3333), (-8.333, -4.6, 0.3333), (-8.333, -4.2, -1.0), (-8.333, -4.2, -0.3333), (-8.333, -4.2, 0.3333), (-8.333, -3.0, -0.3333), (-8.333, -2.6, -0.3333), (-11.67, -4.6, -1.0), (-11.67, -4.6, -0.3333), (-11.67, -4.6, 0.3333), (-11.0, -4.6, -0.3333), (-10.33, -4.6, -0.3333), (-9.667, -4.6, -0.3333), (-9.0, -4.6, -0.3333), (-9.0, -4.6, 0.3333), (-9.667, -4.6, 0.3333), (-10.33, -4.6, 0.3333), (-11.0, -4.6, 0.3333), (-11.0, -4.6, -1.0), (-10.33, -4.6, -1.0), (-9.667, -4.6, -1.0), (-9.0, -4.6, -1.0), (-8.333, -3.4, -0.3333), (-11.67, -3.8, -1.0), (-11.67, -3.8, -0.3333), (-11.67, -3.8, 0.3333), (-11.67, -4.2, -0.3333), (-11.67, -4.2, 0.3333), (-11.67, -4.2, -1.0), (-9.0, -3.8, 0.3333), (-9.667, -3.8, 0.3333), (-10.33, -3.8, 0.3333), (-11.0, -3.8, 0.3333), (-9.667, -4.2, 0.3333), (-9.0, -4.2, 0.3333), (-11.0, -4.2, 0.3333), (-10.33, -4.2, 0.3333), (-11.0, -3.8, -1.0), (-11.0, -3.8, -0.3333), (-11.0, -3.4, -1.0), (-11.0, -3.4, -0.3333), (-9.0, -3.4, 0.3333), (-9.667, -3.4, 0.3333), (-10.33, -3.4, 0.3333), (-11.0, -3.4, 0.3333), (-9.0, -3.8, -0.3333), (-9.0, -3.4, -0.3333), (-10.33, -3.4, -0.3333), (-9.667, -3.4, -0.3333), (-10.33, -3.0, -1.0), (-10.33, -3.0, -0.3333), (-10.33, -2.6, -0.3333), (-10.33, -2.6, -1.0), (-10.33, -3.4, -1.0), (-9.0, -2.6, -0.3333), (-9.667, -2.6, -0.3333), (-9.0, -3.0, -0.3333), (-9.667, -3.0, -0.3333)], [(160, 161), (161, 162), (162, 163), (163, 164), (164, 165)], [(62, 15, 3, 42), (70, 27, 7, 44), (54, 23, 5, 46), (77, 72, 66, 79), (38, 12, 1, 31), (26, 3, 15, 32), (32, 15, 14, 34), (34, 14, 13, 36), (36, 13, 12, 38), (44, 7, 20, 48), (48, 20, 21, 50), (50, 21, 22, 52), (52, 22, 23, 54), (41, 1, 12, 56), (56, 12, 13, 58), (58, 13, 14, 60), (60, 14, 15, 62), (22, 37, 39, 23), (37, 36, 38, 39), (21, 35, 37, 22), (35, 34, 36, 37), (20, 33, 35, 21), (33, 32, 34, 35), (7, 27, 33, 20), (27, 26, 32, 33), (23, 39, 30, 5), (39, 38, 31, 30), (46, 5, 30, 64), (42, 3, 26, 68), (68, 26, 27, 70), (25, 69, 71, 24), (69, 68, 70, 71), (2, 43, 69, 25), (43, 42, 68, 69), (88, 79, 66, 85), (80, 76, 74, 86), (4, 47, 65, 29), (47, 46, 64, 65), (9, 61, 63, 8), (61, 60, 62, 63), (10, 59, 61, 9), (59, 58, 60, 61), (11, 57, 59, 10), (57, 56, 58, 59), (0, 40, 57, 11), (40, 41, 56, 57), (17, 53, 55, 16), (53, 52, 54, 55), (18, 51, 53, 17), (51, 50, 52, 53), (19, 49, 51, 18), (49, 48, 50, 51), (6, 45, 49, 19), (45, 44, 48, 49), (85, 66, 72, 82), (16, 55, 47, 4), (55, 54, 46, 47), (24, 71, 45, 6), (71, 70, 44, 45), (8, 63, 43, 2), (63, 62, 42, 43), (86, 74, 79, 88), (76, 77, 79, 74), (73, 87, 89, 78), (87, 86, 88, 89), (67, 84, 83, 28), (84, 85, 82, 83), (75, 81, 87, 73), (81, 80, 86, 87), (78, 89, 84, 67), (89, 88, 85, 84), (412, 169, 93, 113), (132, 188, 131, 92), (188, 199, 130, 131), (199, 209, 129, 130), (209, 216, 128, 129), (216, 230, 127, 128), (230, 246, 126, 127), (246, 257, 125, 126), (257, 271, 124, 125), (271, 284, 123, 124), (284, 297, 122, 123), (297, 312, 121, 122), (312, 326, 120, 121), (326, 332, 119, 120), (332, 343, 118, 119), (343, 354, 117, 118), (354, 370, 116, 117), (370, 385, 115, 116), (385, 397, 114, 115), (397, 412, 113, 114), (111, 112, 398, 386), (386, 398, 399, 387), (387, 399, 400, 388), (389, 403, 404, 390), (390, 404, 405, 391), (391, 405, 406, 392), (393, 408, 409, 394), (394, 409, 410, 395), (395, 410, 411, 396), (396, 411, 412, 397), (110, 111, 386, 371), (371, 386, 387, 372), (373, 390, 391, 374), (374, 391, 392, 375), (381, 393, 394, 382), (382, 394, 395, 383), (383, 395, 396, 384), (384, 396, 397, 385), (109, 110, 371, 355), (355, 371, 372, 356), (358, 373, 374, 359), (359, 374, 375, 360), (360, 375, 376, 361), (361, 376, 377, 362), (362, 377, 378, 363), (363, 378, 379, 364), (364, 379, 380, 365), (365, 380, 381, 366), (366, 381, 382, 367), (367, 382, 383, 368), (368, 383, 384, 369), (369, 384, 385, 370), (108, 109, 355, 344), (344, 355, 356, 345), (349, 357, 358, 350), (350, 358, 359, 351), (351, 359, 360, 352), (352, 360, 361, 353), (107, 108, 344, 333), (333, 344, 345, 334), (334, 345, 346, 335), (335, 346, 347, 336), (336, 347, 348, 337), (337, 348, 349, 338), (338, 349, 350, 339), (339, 350, 351, 340), (340, 351, 352, 341), (341, 352, 353, 342), (106, 107, 333, 327), (328, 337, 338, 329), (330, 341, 342, 331), (105, 106, 327, 313), (317, 328, 329, 318), (319, 330, 331, 320), (104, 105, 313, 298), (298, 313, 314, 299), (299, 314, 315, 300), (300, 315, 316, 301), (301, 316, 317, 302), (302, 317, 318, 303), (304, 319, 320, 305), (305, 320, 321, 306), (308, 322, 323, 309), (309, 323, 324, 310), (310, 324, 325, 311), (103, 104, 298, 285), (285, 298, 299, 286), (287, 302, 303, 288), (289, 304, 305, 290), (290, 305, 306, 291), (291, 306, 307, 292), (292, 307, 308, 293), (293, 308, 309, 294), (294, 309, 310, 295), (295, 310, 311, 296), (102, 103, 285, 272), (272, 285, 286, 273), (274, 287, 288, 275), (276, 289, 290, 277), (277, 290, 291, 278), (278, 291, 292, 279), (279, 292, 293, 280), (280, 293, 294, 281), (281, 294, 295, 282), (282, 295, 296, 283), (101, 102, 272, 258), (258, 272, 273, 259), (260, 274, 275, 261), (264, 276, 277, 265), (265, 277, 278, 266), (267, 280, 281, 268), (268, 281, 282, 269), (269, 282, 283, 270), (100, 101, 258, 247), (247, 258, 259, 248), (250, 260, 261, 251), (251, 261, 262, 252), (252, 262, 263, 253), (253, 263, 264, 254), (254, 264, 265, 255), (255, 265, 266, 256), (99, 100, 247, 231), (231, 247, 248, 232), (232, 248, 249, 233), (234, 252, 253, 235), (235, 253, 254, 236), (236, 254, 255, 237), (237, 255, 256, 238), (98, 99, 231, 217), (218, 234, 235, 219), (219, 235, 236, 220), (220, 236, 237, 221), (221, 237, 238, 222), (222, 238, 239, 223), (223, 239, 240, 224), (224, 240, 241, 225), (225, 241, 242, 226), (226, 242, 243, 227), (227, 243, 244, 228), (228, 244, 245, 229), (229, 245, 246, 230), (97, 98, 217, 210), (211, 218, 219, 212), (212, 219, 220, 213), (213, 220, 221, 214), (214, 221, 222, 215), (96, 97, 210, 200), (204, 211, 212, 205), (205, 212, 213, 206), (206, 213, 214, 207), (207, 214, 215, 208), (95, 96, 200, 189), (191, 201, 202, 192), (192, 202, 203, 193), (193, 203, 204, 194), (194, 204, 205, 195), (195, 205, 206, 196), (196, 206, 207, 197), (197, 207, 208, 198), (94, 95, 189, 170), (172, 190, 191, 173), (173, 191, 192, 174), (174, 192, 193, 175), (175, 193, 194, 176), (176, 194, 195, 177), (177, 195, 196, 178), (178, 196, 197, 179), (179, 197, 198, 180), (90, 94, 170, 150), (150, 170, 171, 149), (149, 171, 172, 148), (148, 172, 173, 147), (147, 173, 174, 146), (146, 174, 175, 145), (145, 175, 176, 144), (144, 176, 177, 143), (143, 177, 178, 142), (142, 178, 179, 141), (141, 179, 180, 140), (140, 180, 181, 139), (139, 181, 182, 138), (138, 182, 183, 137), (137, 183, 184, 136), (136, 184, 185, 135), (135, 185, 186, 134), (134, 186, 187, 133), (133, 187, 188, 132), (112, 91, 151, 398), (398, 151, 152, 399), (399, 152, 153, 400), (400, 153, 154, 401), (401, 154, 155, 402), (402, 155, 156, 403), (403, 156, 157, 404), (404, 157, 158, 405), (405, 158, 159, 406), (406, 159, 160, 407), (408, 165, 166, 409), (409, 166, 167, 410), (410, 167, 168, 411), (411, 168, 169, 412), (529, 466, 416, 435), (451, 426, 420, 437), (515, 480, 418, 439), (445, 432, 414, 434), (501, 460, 414, 432), (480, 487, 430, 418), (487, 494, 431, 430), (494, 501, 432, 431), (439, 418, 430, 441), (441, 430, 431, 443), (443, 431, 432, 445), (435, 416, 424, 447), (447, 424, 425, 449), (449, 425, 426, 451), (422, 450, 452, 421), (450, 449, 451, 452), (423, 448, 450, 422), (448, 447, 449, 450), (415, 436, 448, 423), (436, 435, 447, 448), (428, 444, 446, 427), (444, 443, 445, 446), (429, 442, 444, 428), (442, 441, 443, 444), (417, 440, 442, 429), (440, 439, 441, 442), (427, 446, 433, 413), (446, 445, 434, 433), (467, 508, 440, 417), (508, 515, 439, 440), (421, 452, 438, 419), (452, 451, 437, 438), (453, 522, 436, 415), (522, 529, 435, 436), (433, 434, 523, 516), (516, 523, 524, 517), (517, 524, 525, 518), (518, 525, 526, 519), (519, 526, 527, 520), (520, 527, 528, 521), (521, 528, 529, 522), (413, 433, 516, 459), (459, 516, 517, 458), (458, 517, 518, 457), (457, 518, 519, 456), (456, 519, 520, 455), (455, 520, 521, 454), (454, 521, 522, 453), (438, 437, 509, 502), (502, 509, 510, 503), (503, 510, 511, 504), (504, 511, 512, 505), (505, 512, 513, 506), (506, 513, 514, 507), (507, 514, 515, 508), (419, 438, 502, 473), (473, 502, 503, 472), (472, 503, 504, 471), (471, 504, 505, 470), (470, 505, 506, 469), (469, 506, 507, 468), (468, 507, 508, 467), (425, 424, 495, 488), (488, 495, 496, 489), (489, 496, 497, 490), (490, 497, 498, 491), (491, 498, 499, 492), (492, 499, 500, 493), (493, 500, 501, 494), (426, 425, 488, 481), (481, 488, 489, 482), (482, 489, 490, 483), (483, 490, 491, 484), (484, 491, 492, 485), (485, 492, 493, 486), (486, 493, 494, 487), (420, 426, 481, 474), (474, 481, 482, 475), (475, 482, 483, 476), (476, 483, 484, 477), (477, 484, 485, 478), (478, 485, 486, 479), (479, 486, 487, 480), (424, 416, 466, 495), (495, 466, 465, 496), (496, 465, 464, 497), (497, 464, 463, 498), (498, 463, 462, 499), (499, 462, 461, 500), (500, 461, 460, 501), (437, 420, 474, 509), (509, 474, 475, 510), (510, 475, 476, 511), (511, 476, 477, 512), (512, 477, 478, 513), (513, 478, 479, 514), (514, 479, 480, 515), (434, 414, 460, 523), (523, 460, 461, 524), (524, 461, 462, 525), (525, 462, 463, 526), (526, 463, 464, 527), (527, 464, 465, 528), (528, 465, 466, 529), (567, 572, 537, 536), (551, 566, 535, 534), (573, 578, 531, 530), (600, 543, 531, 578), (570, 533, 550, 579), (579, 550, 549, 582), (582, 549, 548, 585), (585, 548, 547, 588), (588, 547, 546, 591), (591, 546, 545, 594), (594, 545, 544, 597), (597, 544, 543, 600), (536, 537, 559, 558), (558, 559, 560, 557), (557, 560, 561, 556), (556, 561, 562, 555), (555, 562, 563, 554), (554, 563, 564, 553), (553, 564, 565, 552), (552, 565, 566, 551), (530, 531, 543, 542), (541, 545, 546, 540), (540, 546, 547, 539), (539, 547, 548, 538), (565, 599, 602, 566), (599, 598, 601, 602), (598, 597, 600, 601), (564, 596, 599, 565), (596, 595, 598, 599), (595, 594, 597, 598), (563, 593, 596, 564), (593, 592, 595, 596), (592, 591, 594, 595), (562, 590, 593, 563), (589, 588, 591, 592), (561, 587, 590, 562), (587, 586, 589, 590), (586, 585, 588, 589), (560, 584, 587, 561), (584, 583, 586, 587), (559, 581, 584, 560), (581, 580, 583, 584), (580, 579, 582, 583), (537, 572, 581, 559), (572, 571, 580, 581), (571, 570, 579, 580), (566, 602, 576, 535), (602, 601, 577, 576), (601, 600, 578, 577), (534, 535, 576, 575), (575, 576, 577, 574), (574, 577, 578, 573), (532, 533, 570, 569), (569, 570, 571, 568), (568, 571, 572, 567), (590, 589, 592, 593), (614, 608, 604, 613), (619, 617, 608, 614), (612, 606, 610, 611), (618, 615, 606, 612), (617, 615, 604, 608), (616, 618, 612, 603), (603, 612, 611, 609), (667, 645, 635, 657), (607, 614, 613, 605), (679, 671, 631, 656), (605, 613, 618, 616), (620, 621, 623, 622), (613, 604, 615, 618), (611, 610, 617, 619), (622, 623, 627, 626), (626, 627, 625, 624), (624, 625, 621, 620), (677, 673, 633, 658), (627, 623, 621, 625), (675, 670, 629, 654), (658, 633, 650, 659), (659, 650, 651, 660), (660, 651, 652, 661), (661, 652, 653, 662), (656, 631, 641, 663), (663, 641, 642, 664), (664, 642, 643, 665), (665, 643, 644, 666), (666, 644, 645, 667), (637, 666, 667, 636), (638, 665, 666, 637), (639, 664, 665, 638), (640, 663, 664, 639), (630, 656, 663, 640), (647, 661, 662, 646), (648, 660, 661, 647), (649, 659, 660, 648), (632, 658, 659, 649), (668, 679, 656, 630), (636, 667, 657, 634), (628, 655, 678, 669), (669, 678, 679, 668), (641, 631, 671, 674), (674, 671, 670, 675), (657, 635, 672, 676), (676, 672, 673, 677), (655, 629, 670, 678), (678, 670, 671, 679), (704, 707, 683, 682), (688, 695, 687, 686), (708, 711, 685, 684), (719, 706, 681, 703), (711, 713, 700, 685), (713, 715, 701, 700), (715, 717, 702, 701), (717, 719, 703, 702), (684, 685, 700, 699), (699, 700, 701, 698), (698, 701, 702, 697), (697, 702, 703, 696), (682, 683, 692, 691), (691, 692, 693, 690), (690, 693, 694, 689), (689, 694, 695, 688), (693, 692, 718, 716), (716, 718, 719, 717), (694, 693, 716, 714), (714, 716, 717, 715), (695, 694, 714, 712), (712, 714, 715, 713), (687, 695, 712, 710), (710, 712, 713, 711), (692, 683, 707, 718), (718, 707, 706, 719), (686, 687, 710, 709), (709, 710, 711, 708), (680, 681, 706, 705), (705, 706, 707, 704), (757, 743, 723, 729), (735, 734, 721, 728), (761, 740, 721, 734), (733, 735, 728, 720), (736, 757, 729, 722), (724, 731, 735, 733), (750, 761, 734, 725), (731, 725, 734, 735), (720, 728, 754, 739), (739, 754, 755, 738), (738, 755, 756, 737), (737, 756, 757, 736), (726, 730, 751, 746), (746, 751, 752, 745), (745, 752, 753, 744), (732, 723, 743, 758), (758, 743, 742, 759), (759, 742, 741, 760), (760, 741, 740, 761), (730, 727, 747, 751), (751, 747, 748, 752), (752, 748, 749, 753), (728, 721, 740, 754), (754, 740, 741, 755), (755, 741, 742, 756), (756, 742, 743, 757), (770, 775, 765, 764), (799, 791, 789, 796), (766, 767, 763, 762), (781, 773, 763, 767), (769, 765, 775, 779), (779, 775, 774, 780), (780, 774, 773, 781), (784, 783, 795, 800), (804, 802, 787, 797), (768, 769, 779, 778), (778, 779, 780, 777), (777, 780, 781, 776), (762, 763, 773, 772), (772, 773, 774, 771), (771, 774, 775, 770), (797, 787, 793, 798), (802, 803, 793, 787), (782, 805, 783, 784), (794, 785, 805, 782), (786, 797, 798, 792), (801, 804, 797, 786), (790, 799, 796, 788), (788, 796, 804, 801), (796, 789, 802, 804), (805, 785, 795, 783), (583, 582, 585, 586), (834, 837, 809, 808), (814, 823, 813, 812), (838, 841, 811, 810), (824, 833, 807, 806), (851, 836, 807, 833), (841, 843, 829, 811), (843, 845, 830, 829), (847, 849, 832, 831), (849, 851, 833, 832), (810, 811, 829, 828), (828, 829, 830, 827), (827, 830, 831, 826), (826, 831, 832, 825), (825, 832, 833, 824), (808, 809, 819, 818), (818, 819, 820, 817), (817, 820, 821, 816), (816, 821, 822, 815), (815, 822, 823, 814), (820, 819, 850, 848), (821, 820, 848, 846), (822, 821, 846, 844), (823, 822, 844, 842), (813, 823, 842, 840), (840, 842, 843, 841), (819, 809, 837, 850), (850, 837, 836, 851), (812, 813, 840, 839), (839, 840, 841, 838), (806, 807, 836, 835), (835, 836, 837, 834), (852, 853, 855, 854), (860, 865, 859, 858), (858, 859, 857, 856), (866, 871, 853, 852), (863, 855, 853, 871), (859, 865, 869, 857), (865, 864, 870, 869), (864, 863, 871, 870), (856, 857, 869, 868), (872, 873, 875, 874), (867, 870, 871, 866), (854, 855, 863, 862), (862, 863, 864, 861), (861, 864, 865, 860), (878, 879, 877, 876), (876, 877, 873, 872), (879, 875, 873, 877), (888, 893, 883, 882), (900, 901, 887, 886), (894, 899, 885, 884), (902, 903, 881, 880), (906, 891, 881, 903), (901, 883, 893, 904), (904, 893, 892, 905), (905, 892, 891, 906), (886, 887, 897, 896), (896, 897, 898, 895), (895, 898, 899, 894), (880, 881, 891, 890), (890, 891, 892, 889), (889, 892, 893, 888), (898, 905, 906, 899), (897, 904, 905, 898), (887, 901, 904, 897), (899, 906, 903, 885), (884, 885, 903, 902), (882, 883, 901, 900), (960, 936, 908, 949), (946, 913, 908, 936), (937, 916, 915, 940), (940, 915, 914, 943), (943, 914, 913, 946), (950, 921, 922, 951), (951, 922, 923, 952), (952, 923, 924, 953), (949, 908, 913, 954), (954, 913, 914, 955), (955, 914, 915, 956), (956, 915, 916, 957), (923, 945, 948, 924), (945, 944, 947, 948), (944, 943, 946, 947), (922, 942, 945, 923), (942, 941, 944, 945), (941, 940, 943, 944), (921, 939, 942, 922), (939, 938, 941, 942), (938, 937, 940, 941), (930, 929, 938, 939), (929, 928, 937, 938), (948, 947, 935, 934), (947, 946, 936, 935), (958, 934, 935, 959), (959, 935, 936, 960), (961, 928, 929, 962), (962, 929, 930, 963), (926, 962, 963, 925), (927, 961, 962, 926), (932, 959, 960, 931), (933, 958, 959, 932), (910, 956, 957, 909), (911, 955, 956, 910), (912, 954, 955, 911), (907, 949, 954, 912), (918, 952, 953, 917), (919, 951, 952, 918), (920, 950, 951, 919), (931, 960, 949, 907), (917, 953, 965, 964), (948, 965, 953, 924), (933, 964, 965, 958), (948, 934, 958, 965), (961, 927, 966, 967), (928, 961, 967, 937), (937, 967, 957, 916), (909, 957, 967, 966), (925, 963, 969, 968), (920, 968, 969, 950), (939, 921, 950, 969), (939, 969, 963, 930), (985, 990, 977, 976), (981, 984, 975, 974), (991, 996, 971, 970), (1000, 979, 971, 996), (988, 973, 980, 997), (997, 980, 979, 1000), (976, 977, 983, 982), (982, 983, 984, 981), (970, 971, 979, 978), (983, 999, 1002, 984), (999, 998, 1001, 1002), (998, 997, 1000, 1001), (977, 990, 999, 983), (990, 989, 998, 999), (989, 988, 997, 998), (984, 1002, 994, 975), (1002, 1001, 995, 994), (1001, 1000, 996, 995), (974, 975, 994, 993), (993, 994, 995, 992), (992, 995, 996, 991), (972, 973, 988, 987), (987, 988, 989, 986), (986, 989, 990, 985), (973, 972, 1003, 1004), (1004, 1003, 1005, 1006), (1014, 1013, 1007, 1008), (1011, 1012, 1010, 1009), (1006, 1005, 1012, 1011), (1009, 1010, 1013, 1014), (978, 979, 1016, 1015), (1021, 1022, 1018, 1017), (1022, 1016, 1019, 1023), (1018, 1022, 1023, 1020), (1015, 1016, 1022, 1021), (973, 1004, 1025, 1024), (1004, 1006, 1011, 1025), (1029, 1036, 1028, 1027), (1037, 1029, 1027, 1026), (1017, 1018, 1032, 1040), (1040, 1032, 1031, 1039), (1039, 1031, 1030, 1038), (1038, 1030, 1029, 1037), (1018, 1020, 1033, 1032), (1032, 1033, 1034, 1031), (1031, 1034, 1035, 1030), (1030, 1035, 1036, 1029), (973, 1024, 1041, 980), (1045, 1046, 1044, 1043), (980, 1041, 1016, 979), (1047, 1045, 1043, 1042), (1026, 1027, 1045, 1047), (1027, 1028, 1046, 1045), (1052, 1053, 1048, 1049), (1054, 1055, 1050, 1051), (1034, 1033, 1053, 1052), (1036, 1035, 1055, 1054), (1035, 1034, 1052, 1055), (1055, 1052, 1049, 1050), (1046, 1054, 1051, 1044), (1036, 1054, 1046, 1028), (1023, 1053, 1033, 1020), (1019, 1048, 1053, 1023), (1042, 1043, 1057, 1056), (1043, 1044, 1051, 1057), (1056, 1057, 1059, 1058), (1049, 1048, 1060, 1061), (1051, 1050, 1062, 1063), (1050, 1049, 1061, 1062), (1051, 1063, 1059, 1057), (1064, 1048, 1019, 1016), (1041, 1065, 1064, 1016), (1060, 1048, 1064, 1065), (1061, 1060, 1065, 1067), (1062, 1061, 1067, 1066), (1062, 1066, 1059, 1063), (1070, 1071, 1068, 1069), (1008, 1007, 1071, 1070), (1068, 1072, 1066, 1069), (1058, 1059, 1066, 1072), (1024, 1075, 1065, 1041), (1073, 1075, 1024, 1025), (1009, 1073, 1025, 1011), (1073, 1074, 1076, 1075), (1067, 1065, 1075, 1076), (1067, 1076, 1069, 1066), (1070, 1069, 1076, 1074), (1014, 1074, 1073, 1009), (1014, 1008, 1070, 1074)])
_uv = me_cube_003.uv_layers.new(name='UVMap')
_uv.uv.foreach_set('vector', [0.3333, 0.0, 0.3333, 0.25, 0.0, 0.25, 0.0, 0.0, 0.3333, 0.0, 0.3333, 0.25, 0.0, 0.25, 0.0, 0.0, 0.6667, 0.0, 0.6667, 0.25, 0.3333, 0.25, 0.3333, 0.0, 1.0, 0.5, 1.0, 0.75, 0.6667, 0.75, 0.6667, 0.5, 1.0, 0.5, 1.0, 0.75, 0.6667, 0.75, 0.6667, 0.5, 1.0, 0.5, 1.0, 0.75, 0.6667, 0.75, 0.6667, 0.5, 1.0, 0.5, 1.0, 0.75, 0.6667, 0.75, 0.6667, 0.5, 1.0, 0.5, 1.0, 0.75, 0.6667, 0.75, 0.6667, 0.5, 1.0, 0.5, 1.0, 0.75, 0.6667, 0.75, 0.6667, 0.5, 0.3333, 0.0, 0.3333, 0.25, 0.0, 0.25, 0.0, 0.0, 0.3333, 0.0, 0.3333, 0.25, 0.0, 0.25, 0.0, 0.0, 0.6667, 0.25, 0.6667, 0.5, 0.3333, 0.5, 0.3333, 0.25, 0.6667, 0.25, 0.6667, 0.5, 0.3333, 0.5, 0.3333, 0.25, 0.6667, 0.0, 0.6667, 0.25, 0.3333, 0.25, 0.3333, 0.0, 0.6667, 0.25, 0.6667, 0.5, 0.3333, 0.5, 0.3333, 0.25, 0.6667, 0.0, 0.6667, 0.25, 0.3333, 0.25, 0.3333, 0.0, 0.6667, 0.25, 0.6667, 0.5, 0.3333, 0.5, 0.3333, 0.25, 1.0, 0.5, 1.0, 0.75, 0.6667, 0.75, 0.6667, 0.5, 1.0, 0.5, 1.0, 0.75, 0.6667, 0.75, 0.6667, 0.5, 1.0, 0.5, 1.0, 0.75, 0.6667, 0.75, 0.6667, 0.5, 1.0, 0.5, 1.0, 0.75, 0.6667, 0.75, 0.6667, 0.5, 1.0, 0.5, 1.0, 0.75, 0.6667, 0.75, 0.6667, 0.5, 1.0, 0.5, 1.0, 0.75, 0.6667, 0.75, 0.6667, 0.5, 1.0, 0.5, 1.0, 0.75, 0.6667, 0.75, 0.6667, 0.5, 1.0, 0.5, 1.0, 0.75, 0.6667, 0.75, 0.6667, 0.5, 1.0, 0.5, 1.0, 0.75, 0.6667, 0.75, 0.6667, 0.5, 1.0, 0.5, 1.0, 0.75, 0.6667, 0.75, 0.6667, 0.5, 0.6667, 0.0, 0.6667, 0.25, 0.3333, 0.25, 0.3333, 0.0, 0.3333, 0.0, 0.3333, 0.25, 0.0, 0.25, 0.0, 0.0, 0.6667, 0.25, 0.6667, 0.5, 0.3333, 0.5, 0.3333, 0.25, 1.0, 0.25, 1.0, 0.5, 0.6667, 0.5, 0.6667, 0.25, 0.6667, 0.25, 0.6667, 0.5, 0.3333, 0.5, 0.3333, 0.25, 0.3333, 0.0, 0.3333, 0.25, 0.0, 0.25, 0.0, 0.0, 0.3333, 0.0, 0.3333, 0.25, 0.0, 0.25, 0.0, 0.0, 0.6667, 0.0, 0.6667, 0.25, 0.3333, 0.25, 0.3333, 0.0, 0.3333, 0.0, 0.3333, 0.25, 0.0, 0.25, 0.0, 0.0, 0.3333, 0.0, 0.3333, 0.25, 0.0, 0.25, 0.0, 0.0, 0.6667, 0.0, 0.6667, 0.25, 0.3333, 0.25, 0.3333, 0.0, 0.3333, 0.0, 0.3333, 0.25, 0.0, 0.25, 0.0, 0.0, 0.6667, 0.25, 0.6667, 0.5, 0.3333, 0.5, 0.3333, 0.25, 0.6667, 0.0, 0.6667, 0.25, 0.3333, 0.25, 0.3333, 0.0, 0.6667, 0.0, 0.6667, 0.25, 0.3333, 0.25, 0.3333, 0.0, 1.0, 0.25, 1.0, 0.5, 0.6667, 0.5, 0.6667, 0.25, 0.6667, 0.25, 0.6667, 0.5, 0.3333, 0.5, 0.3333, 0.25, 0.6667, 0.0, 0.6667, 0.25, 0.3333, 0.25, 0.3333, 0.0, 0.6667, 0.0, 0.6667, 0.25, 0.3333, 0.25, 0.3333, 0.0, 0.6667, 0.0, 0.6667, 0.25, 0.3333, 0.25, 0.3333, 0.0, 0.6667, 0.25, 0.6667, 0.5, 0.3333, 0.5, 0.3333, 0.25, 0.6667, 0.0, 0.6667, 0.25, 0.3333, 0.25, 0.3333, 0.0, 0.6667, 0.25, 0.6667, 0.5, 0.3333, 0.5, 0.3333, 0.25, 0.3333, 0.0, 0.3333, 0.25, 0.0, 0.25, 0.0, 0.0, 0.3333, 0.0, 0.3333, 0.25, 0.0, 0.25, 0.0, 0.0, 0.3333, 0.0, 0.3333, 0.25, 0.0, 0.25, 0.0, 0.0, 0.3333, 0.0, 0.3333, 0.25, 0.0, 0.25, 0.0, 0.0, 0.6667, 0.0, 0.6667, 0.25, 0.3333, 0.25, 0.3333, 0.0, 0.3333, 0.0, 0.3333, 0.25, 0.0, 0.25, 0.0, 0.0, 0.6667, 0.0, 0.6667, 0.25, 0.3333, 0.25, 0.3333, 0.0, 0.3333, 0.0, 0.3333, 0.25, 0.0, 0.25, 0.0, 0.0, 0.3333, 0.0, 0.3333, 0.25, 0.0, 0.25, 0.0, 0.0, 0.3333, 0.0, 0.3333, 0.25, 0.0, 0.25, 0.0, 0.0, 0.3333, 0.0, 0.3333, 0.25, 0.0, 0.25, 0.0, 0.0, 0.3333, 0.0, 0.3333, 0.25, 0.0, 0.25, 0.0, 0.0, 1.0, 0.5, 1.0, 0.75, 0.6667, 0.75, 0.6667, 0.5, 0.6667, 0.25, 0.6667, 0.5, 0.3333, 0.5, 0.3333, 0.25, 0.3333, 0.0, 0.3333, 0.25, 0.0, 0.25, 0.0, 0.0, 0.6667, 0.25, 0.6667, 0.5, 0.3333, 0.5, 0.3333, 0.25, 0.6667, 0.0, 0.6667, 0.25, 0.3333, 0.25, 0.3333, 0.0, 0.6667, 0.25, 0.6667, 0.5, 0.3333, 0.5, 0.3333, 0.25, 0.3333, 0.0, 0.3333, 0.25, 0.0, 0.25, 0.0, 0.0, 0.6667, 0.25, 0.6667, 0.5, 0.3333, 0.5, 0.3333, 0.25, 0.6667, 0.0, 0.6667, 0.25, 0.3333, 0.25, 0.3333, 0.0, 0.3333, 0.25, 0.3333, 0.5, 0.0, 0.5, 0.0, 0.25, 0.3333, 0.25, 0.3333, 0.5, 0.0, 0.5, 0.0, 0.25, 0.3333, 0.25, 0.3333, 0.5, 0.0, 0.5, 0.0, 0.25, 0.3333, 0.25, 0.3333, 0.5, 0.0, 0.5, 0.0, 0.25, 0.3333, 0.25, 0.3333, 0.5, 0.0, 0.5, 0.0, 0.25, 0.3333, 0.25, 0.3333, 0.5, 0.0, 0.5, 0.0, 0.25, 0.3333, 0.25, 0.3333, 0.5, 0.0, 0.5, 0.0, 0.25, 0.3333, 0.25, 0.3333, 0.5, 0.0, 0.5, 0.0, 0.25, 0.3333, 0.25, 0.3333, 0.5, 0.0, 0.5, 0.0, 0.25, 0.3333, 0.25, 0.3333, 0.5, 0.0, 0.5, 0.0, 0.25, 0.3333, 0.25, 0.3333, 0.5, 0.0, 0.5, 0.0, 0.25, 0.3333, 0.25, 0.3333, 0.5, 0.0, 0.5, 0.0, 0.25, 0.3333, 0.25, 0.3333, 0.5, 0.0, 0.5, 0.0, 0.25, 0.3333, 0.25, 0.3333, 0.5, 0.0, 0.5, 0.0, 0.25, 0.3333, 0.25, 0.3333, 0.5, 0.0, 0.5, 0.0, 0.25, 0.3333, 0.25, 0.3333, 0.5, 0.0, 0.5, 0.0, 0.25, 0.3333, 0.25, 0.3333, 0.5, 0.0, 0.5, 0.0, 0.25, 0.3333, 0.25, 0.3333, 0.5, 0.0, 0.5, 0.0, 0.25, 0.3333, 0.25, 0.3333, 0.5, 0.0, 0.5, 0.0, 0.25, 0.3333, 0.25, 0.3333, 0.5, 0.0, 0.5, 0.0, 0.25, 0.3333, 0.25, 0.3333, 0.5, 0.0, 0.5, 0.0, 0.25, 0.3333, 0.25, 0.3333, 0.5, 0.0, 0.5, 0.0, 0.25, 0.3333, 0.25, 0.3333, 0.5, 0.0, 0.5, 0.0, 0.25, 0.3333, 0.25, 0.3333, 0.5, 0.0, 0.5, 0.0, 0.25, 0.3333, 0.25, 0.3333, 0.5, 0.0, 0.5, 0.0, 0.25, 0.3333, 0.25, 0.3333, 0.5, 0.0, 0.5, 0.0, 0.25, 0.3333, 0.25, 0.3333, 0.5, 0.0, 0.5, 0.0, 0.25, 0.3333, 0.25, 0.3333, 0.5, 0.0, 0.5, 0.0, 0.25, 0.3333, 0.25, 0.3333, 0.5, 0.0, 0.5, 0.0, 0.25, 0.3333, 0.25, 0.3333, 0.5, 0.0, 0.5, 0.0, 0.25, 0.3333, 0.25, 0.3333, 0.5, 0.0, 0.5, 0.0, 0.25, 0.3333, 0.25, 0.3333, 0.5, 0.0, 0.5, 0.0, 0.25, 0.3333, 0.25, 0.3333, 0.5, 0.0, 0.5, 0.0, 0.25, 0.3333, 0.25, 0.3333, 0.5, 0.0, 0.5, 0.0, 0.25, 0.3333, 0.25, 0.3333, 0.5, 0.0, 0.5, 0.0, 0.25, 0.3333, 0.25, 0.3333, 0.5, 0.0, 0.5, 0.0, 0.25, 0.3333, 0.25, 0.3333, 0.5, 0.0, 0.5, 0.0, 0.25, 0.3333, 0.25, 0.3333, 0.5, 0.0, 0.5, 0.0, 0.25, 0.3333, 0.25, 0.3333, 0.5, 0.0, 0.5, 0.0, 0.25, 0.3333, 0.25, 0.3333, 0.5, 0.0, 0.5, 0.0, 0.25, 0.3333, 0.25, 0.3333, 0.5, 0.0, 0.5, 0.0, 0.25, 0.3333, 0.25, 0.3333, 0.5, 0.0, 0.5, 0.0, 0.25, 0.3333, 0.25, 0.3333, 0.5, 0.0, 0.5, 0.0, 0.25, 0.3333, 0.25, 0.3333, 0.5, 0.0, 0.5, 0.0, 0.25, 0.3333, 0.25, 0.3333, 0.5, 0.0, 0.5, 0.0, 0.25, 0.3333, 0.25, 0.3333, 0.5, 0.0, 0.5, 0.0, 0.25, 0.3333, 0.25, 0.3333, 0.5, 0.0, 0.5, 0.0, 0.25, 0.3333, 0.25, 0.3333, 0.5, 0.0, 0.5, 0.0, 0.25, 0.3333, 0.25, 0.3333, 0.5, 0.0, 0.5, 0.0, 0.25, 0.3333, 0.25, 0.3333, 0.5, 0.0, 0.5, 0.0, 0.25, 0.3333, 0.25, 0.3333, 0.5, 0.0, 0.5, 0.0, 0.25, 0.3333, 0.25, 0.3333, 0.5, 0.0, 0.5, 0.0, 0.25, 0.3333, 0.25, 0.3333, 0.5, 0.0, 0.5, 0.0, 0.25, 0.3333, 0.25, 0.3333, 0.5, 0.0, 0.5, 0.0, 0.25, 0.3333, 0.25, 0.3333, 0.5, 0.0, 0.5, 0.0, 0.25, 0.3333, 0.25, 0.3333, 0.5, 0.0, 0.5, 0.0, 0.25, 0.3333, 0.25, 0.3333, 0.5, 0.0, 0.5, 0.0, 0.25, 0.3333, 0.25, 0.3333, 0.5, 0.0, 0.5, 0.0, 0.25, 0.3333, 0.25, 0.3333, 0.5, 0.0, 0.5, 0.0, 0.25, 0.3333, 0.25, 0.3333, 0.5, 0.0, 0.5, 0.0, 0.25, 0.3333, 0.25, 0.3333, 0.5, 0.0, 0.5, 0.0, 0.25, 0.3333, 0.25, 0.3333, 0.5, 0.0, 0.5, 0.0, 0.25, 0.3333, 0.25, 0.3333, 0.5, 0.0, 0.5, 0.0, 0.25, 0.3333, 0.25, 0.3333, 0.5, 0.0, 0.5, 0.0, 0.25, 0.3333, 0.25, 0.3333, 0.5, 0.0, 0.5, 0.0, 0.25, 0.3333, 0.25, 0.3333, 0.5, 0.0, 0.5, 0.0, 0.25, 0.3333, 0.25, 0.3333, 0.5, 0.0, 0.5, 0.0, 0.25, 0.3333, 0.25, 0.3333, 0.5, 0.0, 0.5, 0.0, 0.25, 0.3333, 0.25, 0.3333, 0.5, 0.0, 0.5, 0.0, 0.25, 0.3333, 0.25, 0.3333, 0.5, 0.0, 0.5, 0.0, 0.25, 0.3333, 0.25, 0.3333, 0.5, 0.0, 0.5, 0.0, 0.25, 0.3333, 0.25, 0.3333, 0.5, 0.0, 0.5, 0.0, 0.25, 0.3333, 0.25, 0.3333, 0.5, 0.0, 0.5, 0.0, 0.25, 0.3333, 0.25, 0.3333, 0.5, 0.0, 0.5, 0.0, 0.25, 0.3333, 0.25, 0.3333, 0.5, 0.0, 0.5, 0.0, 0.25, 0.3333, 0.25, 0.3333, 0.5, 0.0, 0.5, 0.0, 0.25, 0.3333, 0.25, 0.3333, 0.5, 0.0, 0.5, 0.0, 0.25, 0.3333, 0.25, 0.3333, 0.5, 0.0, 0.5, 0.0, 0.25, 0.3333, 0.25, 0.3333, 0.5, 0.0, 0.5, 0.0, 0.25, 0.3333, 0.25, 0.3333, 0.5, 0.0, 0.5, 0.0, 0.25, 0.3333, 0.25, 0.3333, 0.5, 0.0, 0.5, 0.0, 0.25, 0.3333, 0.25, 0.3333, 0.5, 0.0, 0.5, 0.0, 0.25, 0.3333, 0.25, 0.3333, 0.5, 0.0, 0.5, 0.0, 0.25, 0.3333, 0.25, 0.3333, 0.5, 0.0, 0.5, 0.0, 0.25, 0.3333, 0.25, 0.3333, 0.5, 0.0, 0.5, 0.0, 0.25, 0.3333, 0.25, 0.3333, 0.5, 0.0, 0.5, 0.0, 0.25, 0.3333, 0.25, 0.3333, 0.5, 0.0, 0.5, 0.0, 0.25, 0.3333, 0.25, 0.3333, 0.5, 0.0, 0.5, 0.0, 0.25, 0.3333, 0.25, 0.3333, 0.5, 0.0, 0.5, 0.0, 0.25, 0.3333, 0.25, 0.3333, 0.5, 0.0, 0.5, 0.0, 0.25, 0.3333, 0.25, 0.3333, 0.5, 0.0, 0.5, 0.0, 0.25, 0.3333, 0.25, 0.3333, 0.5, 0.0, 0.5, 0.0, 0.25, 0.3333, 0.25, 0.3333, 0.5, 0.0, 0.5, 0.0, 0.25, 0.3333, 0.25, 0.3333, 0.5, 0.0, 0.5, 0.0, 0.25, 0.3333, 0.25, 0.3333, 0.5, 0.0, 0.5, 0.0, 0.25, 0.3333, 0.25, 0.3333, 0.5, 0.0, 0.5, 0.0, 0.25, 0.3333, 0.25, 0.3333, 0.5, 0.0, 0.5, 0.0, 0.25, 0.3333, 0.25, 0.3333, 0.5, 0.0, 0.5, 0.0, 0.25, 0.3333, 0.25, 0.3333, 0.5, 0.0, 0.5, 0.0, 0.25, 0.3333, 0.25, 0.3333, 0.5, 0.0, 0.5, 0.0, 0.25, 0.3333, 0.25, 0.3333, 0.5, 0.0, 0.5, 0.0, 0.25, 0.3333, 0.25, 0.3333, 0.5, 0.0, 0.5, 0.0, 0.25, 0.3333, 0.25, 0.3333, 0.5, 0.0, 0.5, 0.0, 0.25, 0.3333, 0.25, 0.3333, 0.5, 0.0, 0.5, 0.0, 0.25, 0.3333, 0.25, 0.3333, 0.5, 0.0, 0.5, 0.0, 0.25, 0.3333, 0.25, 0.3333, 0.5, 0.0, 0.5, 0.0, 0.25, 0.3333, 0.25, 0.3333, 0.5, 0.0, 0.5, 0.0, 0.25, 0.3333, 0.25, 0.3333, 0.5, 0.0, 0.5, 0.0, 0.25, 0.3333, 0.25, 0.3333, 0.5, 0.0, 0.5, 0.0, 0.25, 0.3333, 0.25, 0.3333, 0.5, 0.0, 0.5, 0.0, 0.25, 0.3333, 0.25, 0.3333, 0.5, 0.0, 0.5, 0.0, 0.25, 0.3333, 0.25, 0.3333, 0.5, 0.0, 0.5, 0.0, 0.25, 0.3333, 0.25, 0.3333, 0.5, 0.0, 0.5, 0.0, 0.25, 0.3333, 0.25, 0.3333, 0.5, 0.0, 0.5, 0.0, 0.25, 0.3333, 0.25, 0.3333, 0.5, 0.0, 0.5, 0.0, 0.25, 0.3333, 0.25, 0.3333, 0.5, 0.0, 0.5, 0.0, 0.25, 0.3333, 0.25, 0.3333, 0.5, 0.0, 0.5, 0.0, 0.25, 0.3333, 0.25, 0.3333, 0.5, 0.0, 0.5, 0.0, 0.25, 0.3333, 0.25, 0.3333, 0.5, 0.0, 0.5, 0.0, 0.25, 0.3333, 0.25, 0.3333, 0.5, 0.0, 0.5, 0.0, 0.25, 0.3333, 0.25, 0.3333, 0.5, 0.0, 0.5, 0.0, 0.25, 0.3333, 0.25, 0.3333, 0.5, 0.0, 0.5, 0.0, 0.25, 0.3333, 0.25, 0.3333, 0.5, 0.0, 0.5, 0.0, 0.25, 0.3333, 0.25, 0.3333, 0.5, 0.0, 0.5, 0.0, 0.25, 0.3333, 0.25, 0.3333, 0.5, 0.0, 0.5, 0.0, 0.25, 0.3333, 0.25, 0.3333, 0.5, 0.0, 0.5, 0.0, 0.25, 0.3333, 0.25, 0.3333, 0.5, 0.0, 0.5, 0.0, 0.25, 0.3333, 0.25, 0.3333, 0.5, 0.0, 0.5, 0.0, 0.25, 0.3333, 0.25, 0.3333, 0.5, 0.0, 0.5, 0.0, 0.25, 0.3333, 0.25, 0.3333, 0.5, 0.0, 0.5, 0.0, 0.25, 0.3333, 0.25, 0.3333, 0.5, 0.0, 0.5, 0.0, 0.25, 0.3333, 0.25, 0.3333, 0.5, 0.0, 0.5, 0.0, 0.25, 0.3333, 0.25, 0.3333, 0.5, 0.0, 0.5, 0.0, 0.25, 0.3333, 0.25, 0.3333, 0.5, 0.0, 0.5, 0.0, 0.25, 0.3333, 0.25, 0.3333, 0.5, 0.0, 0.5, 0.0, 0.25, 0.3333, 0.25, 0.3333, 0.5, 0.0, 0.5, 0.0, 0.25, 0.3333, 0.25, 0.3333, 0.5, 0.0, 0.5, 0.0, 0.25, 0.3333, 0.25, 0.3333, 0.5, 0.0, 0.5, 0.0, 0.25, 0.3333, 0.25, 0.3333, 0.5, 0.0, 0.5, 0.0, 0.25, 0.3333, 0.25, 0.3333, 0.5, 0.0, 0.5, 0.0, 0.25, 0.3333, 0.25, 0.3333, 0.5, 0.0, 0.5, 0.0, 0.25, 0.3333, 0.25, 0.3333, 0.5, 0.0, 0.5, 0.0, 0.25, 0.3333, 0.25, 0.3333, 0.5, 0.0, 0.5, 0.0, 0.25, 0.3333, 0.25, 0.3333, 0.5, 0.0, 0.5, 0.0, 0.25, 0.3333, 0.25, 0.3333, 0.5, 0.0, 0.5, 0.0, 0.25, 0.3333, 0.25, 0.3333, 0.5, 0.0, 0.5, 0.0, 0.25, 0.3333, 0.25, 0.3333, 0.5, 0.0, 0.5, 0.0, 0.25, 0.3333, 0.25, 0.3333, 0.5, 0.0, 0.5, 0.0, 0.25, 0.3333, 0.25, 0.3333, 0.5, 0.0, 0.5, 0.0, 0.25, 0.3333, 0.25, 0.3333, 0.5, 0.0, 0.5, 0.0, 0.25, 0.3333, 0.25, 0.3333, 0.5, 0.0, 0.5, 0.0, 0.25, 0.3333, 0.25, 0.3333, 0.5, 0.0, 0.5, 0.0, 0.25, 0.3333, 0.25, 0.3333, 0.5, 0.0, 0.5, 0.0, 0.25, 0.3333, 0.25, 0.3333, 0.5, 0.0, 0.5, 0.0, 0.25, 0.3333, 0.25, 0.3333, 0.5, 0.0, 0.5, 0.0, 0.25, 0.3333, 0.25, 0.3333, 0.5, 0.0, 0.5, 0.0, 0.25, 0.3333, 0.25, 0.3333, 0.5, 0.0, 0.5, 0.0, 0.25, 0.3333, 0.25, 0.3333, 0.5, 0.0, 0.5, 0.0, 0.25, 0.3333, 0.25, 0.3333, 0.5, 0.0, 0.5, 0.0, 0.25, 0.3333, 0.25, 0.3333, 0.5, 0.0, 0.5, 0.0, 0.25, 0.3333, 0.25, 0.3333, 0.5, 0.0, 0.5, 0.0, 0.25, 0.3333, 0.25, 0.3333, 0.5, 0.0, 0.5, 0.0, 0.25, 0.3333, 0.25, 0.3333, 0.5, 0.0, 0.5, 0.0, 0.25, 0.3333, 0.25, 0.3333, 0.5, 0.0, 0.5, 0.0, 0.25, 0.3333, 0.25, 0.3333, 0.5, 0.0, 0.5, 0.0, 0.25, 0.3333, 0.25, 0.3333, 0.5, 0.0, 0.5, 0.0, 0.25, 0.3333, 0.25, 0.3333, 0.5, 0.0, 0.5, 0.0, 0.25, 0.3333, 0.25, 0.3333, 0.5, 0.0, 0.5, 0.0, 0.25, 0.3333, 0.25, 0.3333, 0.5, 0.0, 0.5, 0.0, 0.25, 0.3333, 0.25, 0.3333, 0.5, 0.0, 0.5, 0.0, 0.25, 0.3333, 0.25, 0.3333, 0.5, 0.0, 0.5, 0.0, 0.25, 0.3333, 0.25, 0.3333, 0.5, 0.0, 0.5, 0.0, 0.25, 0.3333, 0.25, 0.3333, 0.5, 0.0, 0.5, 0.0, 0.25, 0.3333, 0.25, 0.3333, 0.5, 0.0, 0.5, 0.0, 0.25, 0.3333, 0.25, 0.3333, 0.5, 0.0, 0.5, 0.0, 0.25, 0.3333, 0.25, 0.3333, 0.5, 0.0, 0.5, 0.0, 0.25, 0.3333, 0.25, 0.3333, 0.5, 0.0, 0.5, 0.0, 0.25, 0.3333, 0.25, 0.3333, 0.5, 0.0, 0.5, 0.0, 0.25, 0.3333, 0.25, 0.3333, 0.5, 0.0, 0.5, 0.0, 0.25, 0.3333, 0.25, 0.3333, 0.5, 0.0, 0.5, 0.0, 0.25, 0.3333, 0.25, 0.3333, 0.5, 0.0, 0.5, 0.0, 0.25, 0.3333, 0.25, 0.3333, 0.5, 0.0, 0.5, 0.0, 0.25, 0.3333, 0.25, 0.3333, 0.5, 0.0, 0.5, 0.0, 0.25, 0.3333, 0.25, 0.3333, 0.5, 0.0, 0.5, 0.0, 0.25, 0.3333, 0.25, 0.3333, 0.5, 0.0, 0.5, 0.0, 0.25, 0.3333, 0.25, 0.3333, 0.5, 0.0, 0.5, 0.0, 0.25, 0.3333, 0.25, 0.3333, 0.5, 0.0, 0.5, 0.0, 0.25, 0.3333, 0.25, 0.3333, 0.5, 0.0, 0.5, 0.0, 0.25, 0.3333, 0.25, 0.3333, 0.5, 0.0, 0.5, 0.0, 0.25, 0.3333, 0.25, 0.3333, 0.5, 0.0, 0.5, 0.0, 0.25, 0.3333, 0.25, 0.3333, 0.5, 0.0, 0.5, 0.0, 0.25, 0.3333, 0.25, 0.3333, 0.5, 0.0, 0.5, 0.0, 0.25, 0.3333, 0.25, 0.3333, 0.5, 0.0, 0.5, 0.0, 0.25, 0.3333, 0.25, 0.3333, 0.5, 0.0, 0.5, 0.0, 0.25, 0.3333, 0.25, 0.3333, 0.5, 0.0, 0.5, 0.0, 0.25, 0.3333, 0.25, 0.3333, 0.5, 0.0, 0.5, 0.0, 0.25, 0.3333, 0.25, 0.3333, 0.5, 0.0, 0.5, 0.0, 0.25, 0.3333, 0.25, 0.3333, 0.5, 0.0, 0.5, 0.0, 0.25, 0.3333, 0.25, 0.3333, 0.5, 0.0, 0.5, 0.0, 0.25, 0.3333, 0.25, 0.3333, 0.5, 0.0, 0.5, 0.0, 0.25, 0.3333, 0.25, 0.3333, 0.5, 0.0, 0.5, 0.0, 0.25, 0.6667, 0.5, 0.6667, 0.75, 0.3333, 0.75, 0.3333, 0.5, 0.6667, 0.5, 0.6667, 0.75, 0.3333, 0.75, 0.3333, 0.5, 0.3333, 0.5, 0.3333, 0.75, 0.0, 0.75, 0.0, 0.5, 0.6667, 0.75, 0.6667, 1.0, 0.3333, 1.0, 0.3333, 0.75, 1.0, 0.5, 1.0, 0.75, 0.6667, 0.75, 0.6667, 0.5, 1.0, 0.5, 1.0, 0.75, 0.6667, 0.75, 0.6667, 0.5, 1.0, 0.5, 1.0, 0.75, 0.6667, 0.75, 0.6667, 0.5, 1.0, 0.5, 1.0, 0.75, 0.6667, 0.75, 0.6667, 0.5, 0.3333, 0.5, 0.3333, 0.75, 0.0, 0.75, 0.0, 0.5, 0.6667, 0.5, 0.6667, 0.75, 0.3333, 0.75, 0.3333, 0.5, 0.3333, 0.75, 0.3333, 1.0, 0.0, 1.0, 0.0, 0.75, 0.6667, 0.5, 0.6667, 0.75, 0.3333, 0.75, 0.3333, 0.5, 0.3333, 0.5, 0.3333, 0.75, 0.0, 0.75, 0.0, 0.5, 0.6667, 0.75, 0.6667, 1.0, 0.3333, 1.0, 0.3333, 0.75, 0.3333, 0.5, 0.3333, 0.75, 0.0, 0.75, 0.0, 0.5, 0.6667, 0.75, 0.6667, 1.0, 0.3333, 1.0, 0.3333, 0.75, 0.6667, 0.75, 0.6667, 1.0, 0.3333, 1.0, 0.3333, 0.75, 0.3333, 0.5, 0.3333, 0.75, 0.0, 0.75, 0.0, 0.5, 0.6667, 0.75, 0.6667, 1.0, 0.3333, 1.0, 0.3333, 0.75, 0.6667, 0.5, 0.6667, 0.75, 0.3333, 0.75, 0.3333, 0.5, 0.3333, 0.75, 0.3333, 1.0, 0.0, 1.0, 0.0, 0.75, 0.3333, 0.75, 0.3333, 1.0, 0.0, 1.0, 0.0, 0.75, 1.0, 0.75, 1.0, 1.0, 0.6667, 1.0, 0.6667, 0.75, 0.6667, 0.5, 0.6667, 0.75, 0.3333, 0.75, 0.3333, 0.5, 0.6667, 0.75, 0.6667, 1.0, 0.3333, 1.0, 0.3333, 0.75, 0.3333, 0.5, 0.3333, 0.75, 0.0, 0.75, 0.0, 0.5, 0.6667, 0.75, 0.6667, 1.0, 0.3333, 1.0, 0.3333, 0.75, 0.6667, 0.75, 0.6667, 1.0, 0.3333, 1.0, 0.3333, 0.75, 0.6667, 0.75, 0.6667, 1.0, 0.3333, 1.0, 0.3333, 0.75, 0.3333, 0.5, 0.3333, 0.75, 0.0, 0.75, 0.0, 0.5, 0.6667, 0.5, 0.6667, 0.75, 0.3333, 0.75, 0.3333, 0.5, 0.6667, 0.5, 0.6667, 0.75, 0.3333, 0.75, 0.3333, 0.5, 0.6667, 0.75, 0.6667, 1.0, 0.3333, 1.0, 0.3333, 0.75, 0.6667, 0.5, 0.6667, 0.75, 0.3333, 0.75, 0.3333, 0.5, 0.6667, 0.75, 0.6667, 1.0, 0.3333, 1.0, 0.3333, 0.75, 0.3333, 0.75, 0.3333, 1.0, 0.0, 1.0, 0.0, 0.75, 0.3333, 0.75, 0.3333, 1.0, 0.0, 1.0, 0.0, 0.75, 0.3333, 0.5, 0.3333, 0.75, 0.0, 0.75, 0.0, 0.5, 0.6667, 0.75, 0.6667, 1.0, 0.3333, 1.0, 0.3333, 0.75, 0.3333, 0.75, 0.3333, 1.0, 0.0, 1.0, 0.0, 0.75, 0.6667, 0.75, 0.6667, 1.0, 0.3333, 1.0, 0.3333, 0.75, 0.6667, 0.75, 0.6667, 1.0, 0.3333, 1.0, 0.3333, 0.75, 0.3333, 0.75, 0.3333, 1.0, 0.0, 1.0, 0.0, 0.75, 0.6667, 0.75, 0.6667, 1.0, 0.3333, 1.0, 0.3333, 0.75, 0.6667, 0.5, 0.6667, 0.75, 0.3333, 0.75, 0.3333, 0.5, 0.3333, 0.5, 0.3333, 0.75, 0.0, 0.75, 0.0, 0.5, 0.3333, 0.75, 0.3333, 1.0, 0.0, 1.0, 0.0, 0.75, 0.6667, 0.5, 0.6667, 0.75, 0.3333, 0.75, 0.3333, 0.5, 0.6667, 0.5, 0.6667, 0.75, 0.3333, 0.75, 0.3333, 0.5, 0.3333, 0.5, 0.3333, 0.75, 0.0, 0.75, 0.0, 0.5, 0.3333, 0.5, 0.3333, 0.75, 0.0, 0.75, 0.0, 0.5, 0.6667, 0.5, 0.6667, 0.75, 0.3333, 0.75, 0.3333, 0.5, 0.3333, 0.75, 0.3333, 1.0, 0.0, 1.0, 0.0, 0.75, 0.6667, 0.75, 0.6667, 1.0, 0.3333, 1.0, 0.3333, 0.75, 0.3333, 0.5, 0.3333, 0.75, 0.0, 0.75, 0.0, 0.5, 0.6667, 0.5, 0.6667, 0.75, 0.3333, 0.75, 0.3333, 0.5, 0.3333, 0.5, 0.3333, 0.75, 0.0, 0.75, 0.0, 0.5, 0.3333, 0.5, 0.3333, 0.75, 0.0, 0.75, 0.0, 0.5, 1.0, 0.75, 1.0, 1.0, 0.6667, 1.0, 0.6667, 0.75, 0.6667, 0.5, 0.6667, 0.75, 0.3333, 0.75, 0.3333, 0.5, 0.3333, 0.75, 0.3333, 1.0, 0.0, 1.0, 0.0, 0.75, 0.3333, 0.75, 0.3333, 1.0, 0.0, 1.0, 0.0, 0.75, 1.0, 0.5, 1.0, 0.75, 0.6667, 0.75, 0.6667, 0.5, 1.0, 0.5, 1.0, 0.75, 0.6667, 0.75, 0.6667, 0.5, 1.0, 0.5, 1.0, 0.75, 0.6667, 0.75, 0.6667, 0.5, 1.0, 0.5, 1.0, 0.75, 0.6667, 0.75, 0.6667, 0.5, 1.0, 0.5, 1.0, 0.75, 0.6667, 0.75, 0.6667, 0.5, 1.0, 0.5, 1.0, 0.75, 0.6667, 0.75, 0.6667, 0.5, 1.0, 0.5, 1.0, 0.75, 0.6667, 0.75, 0.6667, 0.5, 1.0, 0.5, 1.0, 0.75, 0.6667, 0.75, 0.6667, 0.5, 1.0, 0.5, 1.0, 0.75, 0.6667, 0.75, 0.6667, 0.5, 1.0, 0.5, 1.0, 0.75, 0.6667, 0.75, 0.6667, 0.5, 1.0, 0.5, 1.0, 0.75, 0.6667, 0.75, 0.6667, 0.5, 1.0, 0.5, 1.0, 0.75, 0.6667, 0.75, 0.6667, 0.5, 1.0, 0.5, 1.0, 0.75, 0.6667, 0.75, 0.6667, 0.5, 1.0, 0.5, 1.0, 0.75, 0.6667, 0.75, 0.6667, 0.5, 1.0, 0.5, 1.0, 0.75, 0.6667, 0.75, 0.6667, 0.5, 1.0, 0.5, 1.0, 0.75, 0.6667, 0.75, 0.6667, 0.5, 1.0, 0.5, 1.0, 0.75, 0.6667, 0.75, 0.6667, 0.5, 1.0, 0.5, 1.0, 0.75, 0.6667, 0.75, 0.6667, 0.5, 1.0, 0.5, 1.0, 0.75, 0.6667, 0.75, 0.6667, 0.5, 1.0, 0.5, 1.0, 0.75, 0.6667, 0.75, 0.6667, 0.5, 1.0, 0.5, 1.0, 0.75, 0.6667, 0.75, 0.6667, 0.5, 1.0, 0.5, 1.0, 0.75, 0.6667, 0.75, 0.6667, 0.5, 1.0, 0.5, 1.0, 0.75, 0.6667, 0.75, 0.6667, 0.5, 1.0, 0.5, 1.0, 0.75, 0.6667, 0.75, 0.6667, 0.5, 1.0, 0.5, 1.0, 0.75, 0.6667, 0.75, 0.6667, 0.5, 1.0, 0.5, 1.0, 0.75, 0.6667, 0.75, 0.6667, 0.5, 1.0, 0.5, 1.0, 0.75, 0.6667, 0.75, 0.6667, 0.5, 1.0, 0.5, 1.0, 0.75, 0.6667, 0.75, 0.6667, 0.5, 0.6667, 0.5, 0.6667, 0.75, 0.3333, 0.75, 0.3333, 0.5, 0.3333, 0.5, 0.3333, 0.75, 0.0, 0.75, 0.0, 0.5, 0.3333, 0.5, 0.3333, 0.75, 0.0, 0.75, 0.0, 0.5, 0.6667, 0.5, 0.6667, 0.75, 0.3333, 0.75, 0.3333, 0.5, 0.3333, 0.75, 0.3333, 1.0, 0.0, 1.0, 0.0, 0.75, 0.6667, 0.75, 0.6667, 1.0, 0.3333, 1.0, 0.3333, 0.75, 0.3333, 0.5, 0.3333, 0.75, 0.0, 0.75, 0.0, 0.5, 0.6667, 0.75, 0.6667, 1.0, 0.3333, 1.0, 0.3333, 0.75, 0.3333, 0.75, 0.3333, 1.0, 0.0, 1.0, 0.0, 0.75, 0.3333, 0.75, 0.3333, 1.0, 0.0, 1.0, 0.0, 0.75, 0.3333, 0.5, 0.3333, 0.75, 0.0, 0.75, 0.0, 0.5, 0.6667, 0.75, 0.6667, 1.0, 0.3333, 1.0, 0.3333, 0.75, 0.3333, 0.75, 0.3333, 1.0, 0.0, 1.0, 0.0, 0.75, 0.6667, 0.75, 0.6667, 1.0, 0.3333, 1.0, 0.3333, 0.75, 0.3333, 0.75, 0.3333, 1.0, 0.0, 1.0, 0.0, 0.75, 0.3333, 0.75, 0.3333, 1.0, 0.0, 1.0, 0.0, 0.75, 0.3333, 0.5, 0.3333, 0.75, 0.0, 0.75, 0.0, 0.5, 1.0, 0.5, 1.0, 0.75, 0.6667, 0.75, 0.6667, 0.5, 1.0, 0.5, 1.0, 0.75, 0.6667, 0.75, 0.6667, 0.5, 1.0, 0.5, 1.0, 0.75, 0.6667, 0.75, 0.6667, 0.5, 1.0, 0.5, 1.0, 0.75, 0.6667, 0.75, 0.6667, 0.5, 1.0, 0.5, 1.0, 0.75, 0.6667, 0.75, 0.6667, 0.5, 1.0, 0.5, 1.0, 0.75, 0.6667, 0.75, 0.6667, 0.5, 1.0, 0.5, 1.0, 0.75, 0.6667, 0.75, 0.6667, 0.5, 1.0, 0.5, 1.0, 0.75, 0.6667, 0.75, 0.6667, 0.5, 1.0, 0.5, 1.0, 0.75, 0.6667, 0.75, 0.6667, 0.5, 0.3333, 0.75, 0.3333, 1.0, 0.0, 1.0, 0.0, 0.75, 0.3333, 0.5, 0.3333, 0.75, 0.0, 0.75, 0.0, 0.5, 0.6667, 0.5, 0.6667, 0.75, 0.3333, 0.75, 0.3333, 0.5, 1.0, 0.75, 1.0, 1.0, 0.6667, 1.0, 0.6667, 0.75, 0.3333, 0.5, 0.3333, 0.75, 0.0, 0.75, 0.0, 0.5, 0.3333, 0.5, 0.3333, 0.75, 0.0, 0.75, 0.0, 0.5, 0.6667, 0.5, 0.6667, 0.75, 0.3333, 0.75, 0.3333, 0.5, 0.3333, 0.75, 0.3333, 1.0, 0.0, 1.0, 0.0, 0.75, 0.3333, 0.5, 0.3333, 0.75, 0.0, 0.75, 0.0, 0.5, 0.6667, 0.5, 0.6667, 0.75, 0.3333, 0.75, 0.3333, 0.5, 0.6667, 0.75, 0.6667, 1.0, 0.3333, 1.0, 0.3333, 0.75, 0.6667, 0.75, 0.6667, 1.0, 0.3333, 1.0, 0.3333, 0.75, 1.0, 0.5, 1.0, 0.75, 0.6667, 0.75, 0.6667, 0.5, 1.0, 0.5, 1.0, 0.75, 0.6667, 0.75, 0.6667, 0.5, 1.0, 0.5, 1.0, 0.75, 0.6667, 0.75, 0.6667, 0.5, 1.0, 0.5, 1.0, 0.75, 0.6667, 0.75, 0.6667, 0.5, 1.0, 0.5, 1.0, 0.75, 0.6667, 0.75, 0.6667, 0.5, 1.0, 0.5, 1.0, 0.75, 0.6667, 0.75, 0.6667, 0.5, 1.0, 0.5, 1.0, 0.75, 0.6667, 0.75, 0.6667, 0.5, 1.0, 0.5, 1.0, 0.75, 0.6667, 0.75, 0.6667, 0.5, 1.0, 0.5, 1.0, 0.75, 0.6667, 0.75, 0.6667, 0.5, 1.0, 0.5, 1.0, 0.75, 0.6667, 0.75, 0.6667, 0.5, 1.0, 0.5, 1.0, 0.75, 0.6667, 0.75, 0.6667, 0.5, 1.0, 0.5, 1.0, 0.75, 0.6667, 0.75, 0.6667, 0.5, 1.0, 0.5, 1.0, 0.75, 0.6667, 0.75, 0.6667, 0.5, 1.0, 0.5, 1.0, 0.75, 0.6667, 0.75, 0.6667, 0.5, 1.0, 0.5, 1.0, 0.75, 0.6667, 0.75, 0.6667, 0.5, 1.0, 0.5, 1.0, 0.75, 0.6667, 0.75, 0.6667, 0.5, 1.0, 0.5, 1.0, 0.75, 0.6667, 0.75, 0.6667, 0.5, 1.0, 0.5, 1.0, 0.75, 0.6667, 0.75, 0.6667, 0.5, 1.0, 0.5, 1.0, 0.75, 0.6667, 0.75, 0.6667, 0.5, 1.0, 0.5, 1.0, 0.75, 0.6667, 0.75, 0.6667, 0.5, 1.0, 0.5, 1.0, 0.75, 0.6667, 0.75, 0.6667, 0.5, 1.0, 0.5, 1.0, 0.75, 0.6667, 0.75, 0.6667, 0.5, 1.0, 0.5, 1.0, 0.75, 0.6667, 0.75, 0.6667, 0.5, 1.0, 0.5, 1.0, 0.75, 0.6667, 0.75, 0.6667, 0.5, 1.0, 0.5, 1.0, 0.75, 0.6667, 0.75, 0.6667, 0.5, 0.3333, 0.75, 0.3333, 1.0, 0.0, 1.0, 0.0, 0.75, 0.6667, 0.75, 0.6667, 1.0, 0.3333, 1.0, 0.3333, 0.75, 1.0, 0.75, 1.0, 1.0, 0.6667, 1.0, 0.6667, 0.75, 0.6667, 0.75, 0.6667, 1.0, 0.3333, 1.0, 0.3333, 0.75, 0.6667, 0.5, 0.6667, 0.75, 0.3333, 0.75, 0.3333, 0.5, 0.6667, 0.5, 0.6667, 0.75, 0.3333, 0.75, 0.3333, 0.5, 1.0, 0.5, 1.0, 0.75, 0.6667, 0.75, 0.6667, 0.5, 0.6667, 0.75, 0.6667, 1.0, 0.3333, 1.0, 0.3333, 0.75, 0.6667, 0.75, 0.6667, 1.0, 0.3333, 1.0, 0.3333, 0.75, 0.6667, 0.75, 0.6667, 1.0, 0.3333, 1.0, 0.3333, 0.75, 0.6667, 0.75, 0.6667, 1.0, 0.3333, 1.0, 0.3333, 0.75, 1.0, 0.5, 1.0, 0.75, 0.6667, 0.75, 0.6667, 0.5, 0.3333, 0.5, 0.3333, 0.75, 0.0, 0.75, 0.0, 0.5, 0.3333, 0.5, 0.3333, 0.75, 0.0, 0.75, 0.0, 0.5, 0.6667, 0.5, 0.6667, 0.75, 0.3333, 0.75, 0.3333, 0.5, 0.6667, 0.5, 0.6667, 0.75, 0.3333, 0.75, 0.3333, 0.5, 0.3333, 0.5, 0.3333, 0.75, 0.0, 0.75, 0.0, 0.5, 0.6667, 0.5, 0.6667, 0.75, 0.3333, 0.75, 0.3333, 0.5, 0.6667, 0.75, 0.6667, 1.0, 0.3333, 1.0, 0.3333, 0.75, 0.6667, 0.75, 0.6667, 1.0, 0.3333, 1.0, 0.3333, 0.75, 0.6667, 0.75, 0.6667, 1.0, 0.3333, 1.0, 0.3333, 0.75, 0.6667, 0.75, 0.6667, 1.0, 0.3333, 1.0, 0.3333, 0.75, 0.6667, 0.75, 0.6667, 1.0, 0.3333, 1.0, 0.3333, 0.75, 0.6667, 0.75, 0.6667, 1.0, 0.3333, 1.0, 0.3333, 0.75, 0.6667, 0.5, 0.6667, 0.75, 0.3333, 0.75, 0.3333, 0.5, 1.0, 0.5, 1.0, 0.75, 0.6667, 0.75, 0.6667, 0.5, 1.0, 0.5, 1.0, 0.75, 0.6667, 0.75, 0.6667, 0.5, 0.6667, 0.5, 0.6667, 0.75, 0.3333, 0.75, 0.3333, 0.5, 0.6667, 0.5, 0.6667, 0.75, 0.3333, 0.75, 0.3333, 0.5, 0.6667, 0.75, 0.6667, 1.0, 0.3333, 1.0, 0.3333, 0.75, 0.6667, 0.5, 0.6667, 0.75, 0.3333, 0.75, 0.3333, 0.5, 0.3333, 0.5, 0.3333, 0.75, 0.0, 0.75, 0.0, 0.5, 0.6667, 0.75, 0.6667, 1.0, 0.3333, 1.0, 0.3333, 0.75, 0.3333, 0.75, 0.3333, 1.0, 0.0, 1.0, 0.0, 0.75, 0.3333, 0.5, 0.3333, 0.75, 0.0, 0.75, 0.0, 0.5, 0.6667, 0.5, 0.6667, 0.75, 0.3333, 0.75, 0.3333, 0.5, 0.6667, 0.5, 0.6667, 0.75, 0.3333, 0.75, 0.3333, 0.5, 0.3333, 0.75, 0.3333, 1.0, 0.0, 1.0, 0.0, 0.75, 0.3333, 0.5, 0.3333, 0.75, 0.0, 0.75, 0.0, 0.5, 0.3333, 0.5, 0.3333, 0.75, 0.0, 0.75, 0.0, 0.5, 0.3333, 0.75, 0.3333, 1.0, 0.0, 1.0, 0.0, 0.75, 0.3333, 0.5, 0.3333, 0.75, 0.0, 0.75, 0.0, 0.5, 0.3333, 0.5, 0.3333, 0.75, 0.0, 0.75, 0.0, 0.5, 1.0, 0.75, 1.0, 1.0, 0.6667, 1.0, 0.6667, 0.75, 0.3333, 0.5, 0.3333, 0.75, 0.0, 0.75, 0.0, 0.5, 0.3333, 0.75, 0.3333, 1.0, 0.0, 1.0, 0.0, 0.75, 0.3333, 0.5, 0.3333, 0.75, 0.0, 0.75, 0.0, 0.5, 0.6667, 0.5, 0.6667, 0.75, 0.3333, 0.75, 0.3333, 0.5, 0.3333, 0.75, 0.3333, 1.0, 0.0, 1.0, 0.0, 0.75, 1.0, 0.5, 1.0, 0.75, 0.6667, 0.75, 0.6667, 0.5, 1.0, 0.5, 1.0, 0.75, 0.6667, 0.75, 0.6667, 0.5, 0.6667, 0.5, 0.6667, 0.75, 0.3333, 0.75, 0.3333, 0.5, 0.3333, 0.5, 0.3333, 0.75, 0.0, 0.75, 0.0, 0.5, 0.6667, 0.5, 0.6667, 0.75, 0.3333, 0.75, 0.3333, 0.5, 0.3333, 0.75, 0.3333, 1.0, 0.0, 1.0, 0.0, 0.75, 0.6667, 0.75, 0.6667, 1.0, 0.3333, 1.0, 0.3333, 0.75, 0.6667, 0.5, 0.6667, 0.75, 0.3333, 0.75, 0.3333, 0.5, 0.6667, 0.5, 0.6667, 0.75, 0.3333, 0.75, 0.3333, 0.5, 1.0, 0.5, 1.0, 0.75, 0.6667, 0.75, 0.6667, 0.5, 1.0, 0.5, 1.0, 0.75, 0.6667, 0.75, 0.6667, 0.5, 1.0, 0.5, 1.0, 0.75, 0.6667, 0.75, 0.6667, 0.5, 1.0, 0.5, 1.0, 0.75, 0.6667, 0.75, 0.6667, 0.5, 1.0, 0.5, 1.0, 0.75, 0.6667, 0.75, 0.6667, 0.5, 0.6667, 0.5, 0.6667, 0.75, 0.3333, 0.75, 0.3333, 0.5, 0.6667, 0.5, 0.6667, 0.75, 0.3333, 0.75, 0.3333, 0.5, 0.6667, 0.75, 0.6667, 1.0, 0.3333, 1.0, 0.3333, 0.75, 0.6667, 0.5, 0.6667, 0.75, 0.3333, 0.75, 0.3333, 0.5, 0.6667, 0.75, 0.6667, 1.0, 0.3333, 1.0, 0.3333, 0.75, 0.3333, 0.75, 0.3333, 1.0, 0.0, 1.0, 0.0, 0.75, 0.3333, 0.5, 0.3333, 0.75, 0.0, 0.75, 0.0, 0.5, 0.6667, 0.5, 0.6667, 0.75, 0.3333, 0.75, 0.3333, 0.5, 1.0, 0.5, 1.0, 0.75, 0.6667, 0.75, 0.6667, 0.5, 1.0, 0.5, 1.0, 0.75, 0.6667, 0.75, 0.6667, 0.5, 1.0, 0.5, 1.0, 0.75, 0.6667, 0.75, 0.6667, 0.5, 1.0, 0.5, 1.0, 0.75, 0.6667, 0.75, 0.6667, 0.5, 1.0, 0.5, 1.0, 0.75, 0.6667, 0.75, 0.6667, 0.5, 1.0, 0.5, 1.0, 0.75, 0.6667, 0.75, 0.6667, 0.5, 1.0, 0.5, 1.0, 0.75, 0.6667, 0.75, 0.6667, 0.5, 1.0, 0.5, 1.0, 0.75, 0.6667, 0.75, 0.6667, 0.5, 1.0, 0.5, 1.0, 0.75, 0.6667, 0.75, 0.6667, 0.5, 1.0, 0.5, 1.0, 0.75, 0.6667, 0.75, 0.6667, 0.5, 0.6667, 0.5, 0.6667, 0.75, 0.3333, 0.75, 0.3333, 0.5, 0.3333, 0.5, 0.3333, 0.75, 0.0, 0.75, 0.0, 0.5, 0.3333, 0.75, 0.3333, 1.0, 0.0, 1.0, 0.0, 0.75, 0.6667, 0.5, 0.6667, 0.75, 0.3333, 0.75, 0.3333, 0.5, 0.3333, 0.75, 0.3333, 1.0, 0.0, 1.0, 0.0, 0.75, 0.6667, 0.5, 0.6667, 0.75, 0.3333, 0.75, 0.3333, 0.5, 1.0, 0.5, 1.0, 0.75, 0.6667, 0.75, 0.6667, 0.5, 0.3333, 0.5, 0.3333, 0.75, 0.0, 0.75, 0.0, 0.5, 0.3333, 0.75, 0.3333, 1.0, 0.0, 1.0, 0.0, 0.75, 0.3333, 0.5, 0.3333, 0.75, 0.0, 0.75, 0.0, 0.5, 1.0, 0.5, 1.0, 0.75, 0.6667, 0.75, 0.6667, 0.5, 0.3333, 0.75, 0.3333, 1.0, 0.0, 1.0, 0.0, 0.75, 0.3333, 0.5, 0.3333, 0.75, 0.0, 0.75, 0.0, 0.5, 0.6667, 0.75, 0.6667, 1.0, 0.3333, 1.0, 0.3333, 0.75, 0.6667, 0.75, 0.6667, 1.0, 0.3333, 1.0, 0.3333, 0.75, 0.3333, 0.5, 0.3333, 0.75, 0.0, 0.75, 0.0, 0.5, 0.6667, 0.75, 0.6667, 1.0, 0.3333, 1.0, 0.3333, 0.75, 0.6667, 0.75, 0.6667, 1.0, 0.3333, 1.0, 0.3333, 0.75, 0.6667, 0.5, 0.6667, 0.75, 0.3333, 0.75, 0.3333, 0.5, 1.0, 0.5, 1.0, 0.75, 0.6667, 0.75, 0.6667, 0.5, 1.0, 0.5, 1.0, 0.75, 0.6667, 0.75, 0.6667, 0.5, 1.0, 0.5, 1.0, 0.75, 0.6667, 0.75, 0.6667, 0.5, 1.0, 0.5, 1.0, 0.75, 0.6667, 0.75, 0.6667, 0.5, 0.3333, 0.75, 0.3333, 1.0, 0.0, 1.0, 0.0, 0.75, 0.3333, 0.75, 0.3333, 1.0, 0.0, 1.0, 0.0, 0.75, 0.3333, 0.75, 0.3333, 1.0, 0.0, 1.0, 0.0, 0.75, 0.6667, 0.5, 0.6667, 0.75, 0.3333, 0.75, 0.3333, 0.5, 0.6667, 0.75, 0.6667, 1.0, 0.3333, 1.0, 0.3333, 0.75, 0.3333, 0.5, 0.3333, 0.75, 0.0, 0.75, 0.0, 0.5, 0.6667, 0.5, 0.6667, 0.75, 0.3333, 0.75, 0.3333, 0.5, 0.3333, 0.75, 0.3333, 1.0, 0.0, 1.0, 0.0, 0.75, 0.3333, 0.75, 0.3333, 1.0, 0.0, 1.0, 0.0, 0.75, 0.6667, 0.5, 0.6667, 0.75, 0.3333, 0.75, 0.3333, 0.5, 1.0, 0.5, 1.0, 0.75, 0.6667, 0.75, 0.6667, 0.5, 1.0, 0.5, 1.0, 0.75, 0.6667, 0.75, 0.6667, 0.5, 1.0, 0.5, 1.0, 0.75, 0.6667, 0.75, 0.6667, 0.5, 1.0, 0.5, 1.0, 0.75, 0.6667, 0.75, 0.6667, 0.5, 0.3333, 0.75, 0.3333, 1.0, 0.0, 1.0, 0.0, 0.75, 0.3333, 0.5, 0.3333, 0.75, 0.0, 0.75, 0.0, 0.5, 0.3333, 0.75, 0.3333, 1.0, 0.0, 1.0, 0.0, 0.75, 0.3333, 0.75, 0.3333, 1.0, 0.0, 1.0, 0.0, 0.75, 0.3333, 0.75, 0.3333, 1.0, 0.0, 1.0, 0.0, 0.75, 0.6667, 0.5, 0.6667, 0.75, 0.3333, 0.75, 0.3333, 0.5, 0.3333, 0.75, 0.3333, 1.0, 0.0, 1.0, 0.0, 0.75, 0.3333, 0.75, 0.3333, 1.0, 0.0, 1.0, 0.0, 0.75, 0.3333, 0.5, 0.3333, 0.75, 0.0, 0.75, 0.0, 0.5, 1.0, 0.5, 1.0, 0.75, 0.6667, 0.75, 0.6667, 0.5, 0.3333, 0.75, 0.3333, 1.0, 0.0, 1.0, 0.0, 0.75, 0.3333, 0.75, 0.3333, 1.0, 0.0, 1.0, 0.0, 0.75, 0.3333, 0.75, 0.3333, 1.0, 0.0, 1.0, 0.0, 0.75, 0.3333, 0.75, 0.3333, 1.0, 0.0, 1.0, 0.0, 0.75, 0.6667, 0.75, 0.6667, 1.0, 0.3333, 1.0, 0.3333, 0.75, 0.6667, 0.75, 0.6667, 1.0, 0.3333, 1.0, 0.3333, 0.75, 0.3333, 0.75, 0.3333, 1.0, 0.0, 1.0, 0.0, 0.75, 1.0, 0.5, 1.0, 0.75, 0.6667, 0.75, 0.6667, 0.5, 1.0, 0.5, 1.0, 0.75, 0.6667, 0.75, 0.6667, 0.5, 0.6667, 0.75, 0.6667, 1.0, 0.3333, 1.0, 0.3333, 0.75, 0.6667, 0.75, 0.6667, 1.0, 0.3333, 1.0, 0.3333, 0.75, 0.6667, 0.75, 0.6667, 1.0, 0.3333, 1.0, 0.3333, 0.75, 0.3333, 0.75, 0.3333, 1.0, 0.0, 1.0, 0.0, 0.75, 1.0, 0.5, 1.0, 0.75, 0.6667, 0.75, 0.6667, 0.5, 1.0, 0.5, 1.0, 0.75, 0.6667, 0.75, 0.6667, 0.5, 1.0, 0.5, 1.0, 0.75, 0.6667, 0.75, 0.6667, 0.5, 1.0, 0.5, 1.0, 0.75, 0.6667, 0.75, 0.6667, 0.5, 1.0, 0.5, 1.0, 0.75, 0.6667, 0.75, 0.6667, 0.5, 0.6667, 0.75, 0.6667, 1.0, 0.3333, 1.0, 0.3333, 0.75, 0.6667, 0.75, 0.6667, 1.0, 0.3333, 1.0, 0.3333, 0.75, 1.0, 0.75, 1.0, 1.0, 0.6667, 1.0, 0.6667, 0.75, 0.3333, 0.75, 0.3333, 1.0, 0.0, 1.0, 0.0, 0.75, 0.3333, 0.75, 0.3333, 1.0, 0.0, 1.0, 0.0, 0.75, 0.6667, 0.75, 0.6667, 1.0, 0.3333, 1.0, 0.3333, 0.75, 0.3333, 0.75, 0.3333, 1.0, 0.0, 1.0, 0.0, 0.75, 0.3333, 0.75, 0.3333, 1.0, 0.0, 1.0, 0.0, 0.75, 0.6667, 0.75, 0.6667, 1.0, 0.3333, 1.0, 0.3333, 0.75, 0.6667, 0.5, 0.6667, 0.75, 0.3333, 0.75, 0.3333, 0.5, 1.0, 0.5, 1.0, 0.75, 0.6667, 0.75, 0.6667, 0.5, 1.0, 0.5, 1.0, 0.75, 0.6667, 0.75, 0.6667, 0.5, 1.0, 0.5, 1.0, 0.75, 0.6667, 0.75, 0.6667, 0.5, 1.0, 0.5, 1.0, 0.75, 0.6667, 0.75, 0.6667, 0.5, 1.0, 0.5, 1.0, 0.75, 0.6667, 0.75, 0.6667, 0.5, 1.0, 0.5, 1.0, 0.75, 0.6667, 0.75, 0.6667, 0.5, 1.0, 0.5, 1.0, 0.75, 0.6667, 0.75, 0.6667, 0.5, 1.0, 0.5, 1.0, 0.75, 0.6667, 0.75, 0.6667, 0.5, 0.6667, 0.75, 0.6667, 1.0, 0.3333, 1.0, 0.3333, 0.75, 1.0, 0.75, 1.0, 1.0, 0.6667, 1.0, 0.6667, 0.75, 0.3333, 0.75, 0.3333, 1.0, 0.0, 1.0, 0.0, 0.75, 0.6667, 0.75, 0.6667, 1.0, 0.3333, 1.0, 0.3333, 0.75, 0.6667, 0.75, 0.6667, 1.0, 0.3333, 1.0, 0.3333, 0.75, 0.3333, 0.5, 0.3333, 0.75, 0.0, 0.75, 0.0, 0.5, 0.3333, 0.5, 0.3333, 0.75, 0.0, 0.75, 0.0, 0.5, 0.6667, 0.75, 0.6667, 1.0, 0.3333, 1.0, 0.3333, 0.75, 1.0, 0.5, 1.0, 0.75, 0.6667, 0.75, 0.6667, 0.5, 1.0, 0.5, 1.0, 0.75, 0.6667, 0.75, 0.6667, 0.5, 1.0, 0.5, 1.0, 0.75, 0.6667, 0.75, 0.6667, 0.5, 1.0, 0.5, 1.0, 0.75, 0.6667, 0.75, 0.6667, 0.5, 0.3333, 0.5, 0.3333, 0.75, 0.0, 0.75, 0.0, 0.5, 0.6667, 0.5, 0.6667, 0.75, 0.3333, 0.75, 0.3333, 0.5, 0.6667, 0.75, 0.6667, 1.0, 0.3333, 1.0, 0.3333, 0.75, 0.6667, 0.75, 0.6667, 1.0, 0.3333, 1.0, 0.3333, 0.75, 0.6667, 0.75, 0.6667, 1.0, 0.3333, 1.0, 0.3333, 0.75, 0.6667, 0.75, 0.6667, 1.0, 0.3333, 1.0, 0.3333, 0.75, 0.6667, 0.5, 0.6667, 0.75, 0.3333, 0.75, 0.3333, 0.5, 0.6667, 0.5, 0.6667, 0.75, 0.3333, 0.75, 0.3333, 0.5, 1.0, 0.5, 1.0, 0.75, 0.6667, 0.75, 0.6667, 0.5, 0.6667, 0.0, 0.6667, 0.25, 0.3333, 0.25, 0.3333, 0.0, 0.6667, 0.25, 0.6667, 0.5, 0.3333, 0.5, 0.3333, 0.25, 0.6667, 0.0, 0.6667, 0.25, 0.3333, 0.25, 0.3333, 0.0, 0.6667, 0.25, 0.6667, 0.5, 0.3333, 0.5, 0.3333, 0.25, 1.0, 0.5, 1.0, 0.75, 0.6667, 0.75, 0.6667, 0.5, 1.0, 0.5, 1.0, 0.75, 0.6667, 0.75, 0.6667, 0.5, 1.0, 0.5, 1.0, 0.75, 0.6667, 0.75, 0.6667, 0.5, 1.0, 0.5, 1.0, 0.75, 0.6667, 0.75, 0.6667, 0.5, 0.6667, 0.25, 0.6667, 0.5, 0.3333, 0.5, 0.3333, 0.25, 0.6667, 0.0, 0.6667, 0.25, 0.3333, 0.25, 0.3333, 0.0, 0.6667, 0.25, 0.6667, 0.5, 0.3333, 0.5, 0.3333, 0.25, 0.6667, 0.25, 0.6667, 0.5, 0.3333, 0.5, 0.3333, 0.25, 1.0, 0.25, 1.0, 0.5, 0.6667, 0.5, 0.6667, 0.25, 0.3333, 0.0, 0.3333, 0.25, 0.0, 0.25, 0.0, 0.0, 1.0, 0.5, 1.0, 0.75, 0.6667, 0.75, 0.6667, 0.5, 1.0, 0.5, 1.0, 0.75, 0.6667, 0.75, 0.6667, 0.5, 1.0, 0.5, 1.0, 0.75, 0.6667, 0.75, 0.6667, 0.5, 1.0, 0.5, 1.0, 0.75, 0.6667, 0.75, 0.6667, 0.5, 0.6667, 0.0, 0.6667, 0.25, 0.3333, 0.25, 0.3333, 0.0, 0.6667, 0.0, 0.6667, 0.25, 0.3333, 0.25, 0.3333, 0.0, 0.3333, 0.5, 0.3333, 0.75, 0.0, 0.75, 0.0, 0.5, 1.0, 0.5, 1.0, 0.75, 0.6667, 0.75, 0.6667, 0.5, 1.0, 0.5, 1.0, 0.75, 0.6667, 0.75, 0.6667, 0.5, 1.0, 0.5, 1.0, 0.75, 0.6667, 0.75, 0.6667, 0.5, 1.0, 0.5, 1.0, 0.75, 0.6667, 0.75, 0.6667, 0.5, 0.3333, 0.75, 0.3333, 1.0, 0.0, 1.0, 0.0, 0.75, 0.6667, 0.5, 0.6667, 0.75, 0.3333, 0.75, 0.3333, 0.5, 0.6667, 0.5, 0.6667, 0.75, 0.3333, 0.75, 0.3333, 0.5, 0.3333, 0.5, 0.3333, 0.75, 0.0, 0.75, 0.0, 0.5, 0.3333, 0.5, 0.3333, 0.75, 0.0, 0.75, 0.0, 0.5, 0.6667, 0.5, 0.6667, 0.75, 0.3333, 0.75, 0.3333, 0.5, 0.6667, 0.5, 0.6667, 0.75, 0.3333, 0.75, 0.3333, 0.5, 1.0, 0.5, 1.0, 0.75, 0.6667, 0.75, 0.6667, 0.5, 1.0, 0.5, 1.0, 0.75, 0.6667, 0.75, 0.6667, 0.5, 1.0, 0.5, 1.0, 0.75, 0.6667, 0.75, 0.6667, 0.5, 1.0, 0.5, 1.0, 0.75, 0.6667, 0.75, 0.6667, 0.5, 1.0, 0.5, 1.0, 0.75, 0.6667, 0.75, 0.6667, 0.5, 1.0, 0.5, 1.0, 0.75, 0.6667, 0.75, 0.6667, 0.5, 1.0, 0.5, 1.0, 0.75, 0.6667, 0.75, 0.6667, 0.5, 1.0, 0.5, 1.0, 0.75, 0.6667, 0.75, 0.6667, 0.5, 1.0, 0.5, 1.0, 0.75, 0.6667, 0.75, 0.6667, 0.5, 1.0, 0.5, 1.0, 0.75, 0.6667, 0.75, 0.6667, 0.5, 1.0, 0.5, 1.0, 0.75, 0.6667, 0.75, 0.6667, 0.5, 1.0, 0.5, 1.0, 0.75, 0.6667, 0.75, 0.6667, 0.5, 1.0, 0.5, 1.0, 0.75, 0.6667, 0.75, 0.6667, 0.5, 0.3333, 0.75, 0.3333, 1.0, 0.0, 1.0, 0.0, 0.75, 0.6667, 0.75, 0.6667, 1.0, 0.3333, 1.0, 0.3333, 0.75, 0.3333, 0.75, 0.3333, 1.0, 0.0, 1.0, 0.0, 0.75, 0.3333, 0.5, 0.3333, 0.75, 0.0, 0.75, 0.0, 0.5, 0.6667, 0.75, 0.6667, 1.0, 0.3333, 1.0, 0.3333, 0.75, 0.3333, 0.75, 0.3333, 1.0, 0.0, 1.0, 0.0, 0.75, 0.6667, 0.75, 0.6667, 1.0, 0.3333, 1.0, 0.3333, 0.75, 0.6667, 0.75, 0.6667, 1.0, 0.3333, 1.0, 0.3333, 0.75, 0.6667, 0.5, 0.6667, 0.75, 0.3333, 0.75, 0.3333, 0.5, 1.0, 0.75, 1.0, 1.0, 0.6667, 1.0, 0.6667, 0.75, 0.3333, 0.75, 0.3333, 1.0, 0.0, 1.0, 0.0, 0.75, 0.3333, 0.5, 0.3333, 0.75, 0.0, 0.75, 0.0, 0.5, 0.3333, 0.75, 0.3333, 1.0, 0.0, 1.0, 0.0, 0.75, 1.0, 0.75, 1.0, 1.0, 0.6667, 1.0, 0.6667, 0.75, 0.3333, 0.75, 0.3333, 1.0, 0.0, 1.0, 0.0, 0.75, 0.3333, 0.5, 0.3333, 0.75, 0.0, 0.75, 0.0, 0.5, 0.3333, 0.75, 0.3333, 1.0, 0.0, 1.0, 0.0, 0.75, 0.3333, 0.75, 0.3333, 0.5, 0.6667, 0.5, 0.6667, 0.75, 0.3333, 0.75, 0.6667, 0.75, 0.6667, 1.0, 0.3333, 1.0, 0.3333, 1.0, 0.0, 1.0, 0.0, 0.75, 0.3333, 0.75, 0.0, 1.0, 0.0, 0.75, 0.3333, 0.75, 0.3333, 1.0, 0.0, 1.0, 0.0, 0.75, 0.3333, 0.75, 0.3333, 1.0, 0.3333, 0.75, 0.3333, 0.5, 0.6667, 0.5, 0.6667, 0.75, 0.6667, 0.5, 0.6667, 0.75, 0.3333, 0.75, 0.3333, 0.5, 0.6667, 0.75, 0.6667, 1.0, 0.3333, 1.0, 0.3333, 0.75, 0.0, 0.75, 0.3333, 0.75, 0.3333, 1.0, 0.0, 1.0, 0.3333, 1.0, 0.0, 1.0, 0.0, 0.75, 0.3333, 0.75, 0.0, 0.75, 0.0, 0.5, 0.3333, 0.5, 0.3333, 0.75, 0.6667, 0.25, 0.6667, 0.5, 0.3333, 0.5, 0.3333, 0.25, 0.3333, 0.0, 0.3333, 0.25, 0.0, 0.25, 0.0, 0.0, 0.6667, 0.0, 0.6667, 0.25, 0.3333, 0.25, 0.3333, 0.0, 1.0, 0.5, 1.0, 0.75, 0.6667, 0.75, 0.6667, 0.5, 1.0, 0.5, 1.0, 0.75, 0.6667, 0.75, 0.6667, 0.5, 1.0, 0.5, 1.0, 0.75, 0.6667, 0.75, 0.6667, 0.5, 0.6667, 0.25, 0.6667, 0.5, 0.3333, 0.5, 0.3333, 0.25, 0.3333, 0.0, 0.3333, 0.25, 0.0, 0.25, 0.0, 0.0, 0.6667, 0.0, 0.6667, 0.25, 0.3333, 0.25, 0.3333, 0.0, 1.0, 0.5, 1.0, 0.75, 0.6667, 0.75, 0.6667, 0.5, 1.0, 0.5, 1.0, 0.75, 0.6667, 0.75, 0.6667, 0.5, 1.0, 0.5, 1.0, 0.75, 0.6667, 0.75, 0.6667, 0.5, 1.0, 0.5, 1.0, 0.75, 0.6667, 0.75, 0.6667, 0.5, 1.0, 0.5, 1.0, 0.75, 0.6667, 0.75, 0.6667, 0.5, 1.0, 0.5, 1.0, 0.75, 0.6667, 0.75, 0.6667, 0.5, 1.0, 0.5, 1.0, 0.75, 0.6667, 0.75, 0.6667, 0.5, 1.0, 0.5, 1.0, 0.75, 0.6667, 0.75, 0.6667, 0.5, 1.0, 0.5, 1.0, 0.75, 0.6667, 0.75, 0.6667, 0.5, 0.3333, 0.0, 0.3333, 0.25, 0.0, 0.25, 0.0, 0.0, 0.3333, 0.0, 0.3333, 0.25, 0.0, 0.25, 0.0, 0.0, 1.0, 0.25, 1.0, 0.5, 0.6667, 0.5, 0.6667, 0.25, 0.6667, 0.0, 0.6667, 0.25, 0.3333, 0.25, 0.3333, 0.0, 0.6667, 0.0, 0.6667, 0.25, 0.3333, 0.25, 0.3333, 0.0, 0.3333, 0.0, 0.3333, 0.25, 0.0, 0.25, 0.0, 0.0, 0.3333, 0.25, 0.3333, 0.0, 0.6667, 0.0, 0.6667, 0.25, 0.0, 0.25, 0.0, 0.0, 0.3333, 0.0, 0.3333, 0.25, 0.3333, 0.25, 0.3333, 0.0, 0.6667, 0.0, 0.6667, 0.25, 0.6667, 0.5, 0.6667, 0.25, 1.0, 0.25, 1.0, 0.5, 0.0, 0.25, 0.0, 0.0, 0.3333, 0.0, 0.3333, 0.25, 0.0, 0.25, 0.0, 0.0, 0.3333, 0.0, 0.3333, 0.25, 0.6667, 0.0, 0.6667, 0.25, 0.3333, 0.25, 0.3333, 0.0, 1.0, 0.25, 1.0, 0.5, 0.6667, 0.5, 0.6667, 0.25, 0.3333, 0.0, 0.6667, 0.0, 0.6667, 0.25, 0.3333, 0.25, 0.3333, 0.25, 0.6667, 0.25, 0.6667, 0.5, 0.3333, 0.5, 0.3333, 0.0, 0.3333, 0.25, 0.0, 0.25, 0.0, 0.0, 0.6667, 0.5, 1.0, 0.5, 1.0, 0.75, 0.6667, 0.75, 0.6667, 0.5, 1.0, 0.5, 1.0, 0.75, 0.6667, 0.75, 0.6667, 0.25, 0.6667, 0.5, 0.3333, 0.5, 0.3333, 0.25, 0.3333, 0.0, 0.3333, 0.25, 0.0, 0.25, 0.0, 0.0, 1.0, 0.25, 1.0, 0.5, 0.6667, 0.5, 0.6667, 0.25, 0.3333, 0.0, 0.3333, 0.25, 0.0, 0.25, 0.0, 0.0, 0.6667, 0.25, 0.6667, 0.5, 0.3333, 0.5, 0.3333, 0.25, 0.6667, 0.25, 0.6667, 0.5, 0.3333, 0.5, 0.3333, 0.25, 0.6667, 0.25, 0.6667, 0.5, 0.3333, 0.5, 0.3333, 0.25, 0.3333, 0.0, 0.3333, 0.25, 0.0, 0.25, 0.0, 0.0, 0.3333, 0.0, 0.3333, 0.25, 0.0, 0.25, 0.0, 0.0, 0.6667, 0.25, 0.6667, 0.5, 0.3333, 0.5, 0.3333, 0.25, 1.0, 0.5, 1.0, 0.75, 0.6667, 0.75, 0.6667, 0.5, 0.6667, 0.0, 0.6667, 0.25, 0.3333, 0.25, 0.3333, 0.0, 1.0, 0.5, 1.0, 0.75, 0.6667, 0.75, 0.6667, 0.5, 0.6667, 0.25, 0.6667, 0.5, 0.3333, 0.5, 0.3333, 0.25, 0.3333, 0.0, 0.3333, 0.25, 0.0, 0.25, 0.0, 0.0, 0.6667, 0.25, 0.6667, 0.5, 0.3333, 0.5, 0.3333, 0.25, 0.6667, 0.75, 0.6667, 0.5, 1.0, 0.5, 1.0, 0.75, 0.6667, 0.75, 0.6667, 0.5, 1.0, 0.5, 1.0, 0.75, 0.6667, 0.75, 0.6667, 0.5, 1.0, 0.5, 1.0, 0.75, 0.6667, 0.75, 0.6667, 0.5, 1.0, 0.5, 1.0, 0.75, 0.6667, 0.75, 0.6667, 0.5, 1.0, 0.5, 1.0, 0.75, 0.6667, 0.75, 0.6667, 0.5, 1.0, 0.5, 1.0, 0.75, 0.6667, 0.75, 0.6667, 0.5, 1.0, 0.5, 1.0, 0.75, 0.6667, 0.5, 1.0, 0.5, 1.0, 0.75, 0.6667, 0.75, 1.0, 0.5, 1.0, 0.75, 0.6667, 0.75, 0.6667, 0.5, 1.0, 0.5, 1.0, 0.75, 0.6667, 0.75, 0.6667, 0.5, 0.6667, 0.25, 0.6667, 0.5, 0.3333, 0.5, 0.3333, 0.25, 0.6667, 0.0, 0.6667, 0.25, 0.3333, 0.25, 0.3333, 0.0, 0.3333, 0.0, 0.3333, 0.25, 0.0, 0.25, 0.0, 0.0, 0.6667, 0.75, 0.6667, 0.5, 1.0, 0.5, 1.0, 0.75, 0.6667, 0.75, 0.6667, 0.5, 1.0, 0.5, 1.0, 0.75, 0.6667, 0.75, 0.6667, 0.5, 1.0, 0.5, 1.0, 0.75, 0.6667, 0.5, 0.3333, 0.5, 0.3333, 0.25, 0.6667, 0.25, 0.6667, 0.0, 0.6667, 0.25, 0.3333, 0.25, 0.3333, 0.0, 1.0, 0.5, 1.0, 0.75, 0.6667, 0.75, 0.6667, 0.5, 0.6667, 0.25, 0.3333, 0.25, 0.3333, 0.0, 0.6667, 0.0, 0.6667, 0.25, 0.3333, 0.25, 0.3333, 0.0, 0.6667, 0.0, 0.6667, 0.5, 0.3333, 0.5, 0.3333, 0.25, 0.6667, 0.25, 0.3333, 0.5, 0.3333, 0.25, 0.6667, 0.25, 0.6667, 0.5, 0.6667, 0.5, 0.6667, 0.25, 1.0, 0.25, 1.0, 0.5, 0.3333, 0.25, 0.3333, 0.0, 0.6667, 0.0, 0.6667, 0.25, 0.3333, 0.25, 0.6667, 0.25, 0.6667, 0.5, 0.3333, 0.5, 0.3333, 0.0, 0.3333, 0.25, 0.0, 0.25, 0.0, 0.0, 1.0, 0.5, 1.0, 0.75, 0.6667, 0.75, 0.6667, 0.5, 1.0, 0.75, 0.6667, 0.75, 0.6667, 0.5, 1.0, 0.5, 1.0, 0.75, 0.6667, 0.75, 0.6667, 0.5, 1.0, 0.5, 1.0, 0.5, 1.0, 0.75, 0.6667, 0.75, 0.6667, 0.5, 0.6667, 0.75, 0.6667, 0.5, 1.0, 0.5, 1.0, 0.75, 0.6667, 0.5, 1.0, 0.5, 1.0, 0.75, 0.6667, 0.75, 1.0, 0.75, 0.6667, 0.75, 0.6667, 0.5, 1.0, 0.5, 1.0, 0.75, 0.6667, 0.75, 0.6667, 0.5, 1.0, 0.5, 1.0, 0.5, 1.0, 0.75, 0.6667, 0.75, 0.6667, 0.5])
me_cube_003.materials.append(mat_material_001)
me_cube_003.update()

# ---- objects
ob_chunk1 = bpy.data.objects.new('Chunk1', me_cube_003)

# ---- transforms, parenting, visibility, modifiers, constraints
ob_chunk1.location = (17.0, 5.0, 3.0)
ob_chunk1.scale = (3.0, 5.0, 3.0)

# ---- collection membership
scene.collection.objects.link(ob_chunk1)

# ---- scene / render settings (as saved in the file)
scene.frame_start = 1; scene.frame_end = 250; scene.frame_set(1)
scene.render.engine = 'BLENDER_EEVEE_NEXT'
bpy.context.view_layer.update()

# ---- added for rendering (the .blend has no active camera and no usable light): camera, sun
cam_auto = bpy.data.cameras.new('AutoCamera')
cam_auto.lens = 50.0
cam_auto.sensor_width = 36.0
cam_auto.clip_end = 1000.0
ob_auto_camera = bpy.data.objects.new('AutoCamera', cam_auto)
scene.collection.objects.link(ob_auto_camera)
ob_auto_camera.location = (52.6322, -63.1586, 45.1058)
ob_auto_camera.rotation_euler = (1.09748, -7.21219e-08, 0.694738)
scene.camera = ob_auto_camera
light_auto_sun = bpy.data.lights.new('AutoSun', 'SUN')
light_auto_sun.energy = 3.0
light_auto_sun.angle = 0.0523599
ob_auto_sun = bpy.data.objects.new('AutoSun', light_auto_sun)
scene.collection.objects.link(ob_auto_sun)
ob_auto_sun.rotation_euler = (0.872665, 0.174533, 0.523599)
bpy.context.view_layer.update()
